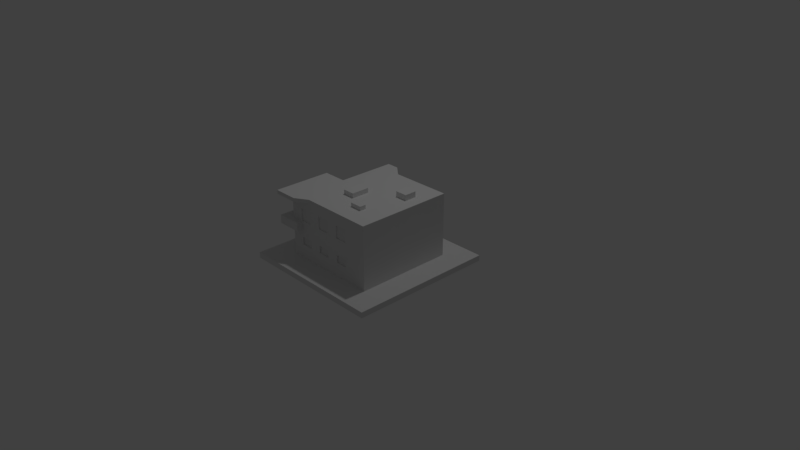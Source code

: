 # Source: OfficeTile.blend  (saved by Blender 2.79.0; exported with 4.5.12 LTS)
import bpy
from mathutils import Matrix  # noqa: F401  (used for matrix-valued properties, if any)

bpy.ops.wm.read_factory_settings(use_empty=True)
scene = bpy.context.scene
scene.name = 'Scene'

# ---- collections
col_collection_1 = bpy.data.collections.new('Collection 1'); scene.collection.children.link(col_collection_1)

# ---- world
world_world = bpy.data.worlds.new('World'); scene.world = world_world
world_world.color = (0.05088, 0.05088, 0.05088)
world_world.use_sun_shadow = False
world_world.sun_shadow_jitter_overblur = 0.0
world_world.cycles.sampling_method = 'MANUAL'

# ---- cameras
cam_camera = bpy.data.cameras.new('Camera')
cam_camera.clip_end = 100.0
cam_camera.lens = 35.0
cam_camera.sensor_width = 32.0
cam_camera.sensor_height = 18.0
cam_camera.ortho_scale = 7.314
cam_camera.dof.focus_distance = 0.0
cam_camera.dof.aperture_fstop = 128.0

# ---- lights
light_lamp = bpy.data.lights.new('Lamp', 'POINT')
light_lamp.transmission_factor = 0.0
light_lamp.cutoff_distance = 30.0
light_lamp.energy = 100.0
light_lamp.shadow_buffer_clip_start = 1.001
light_lamp.shadow_soft_size = 0.1
light_lamp.shadow_maximum_resolution = 0.006
light_lamp.use_absolute_resolution = True

# ---- meshes
me_cube = bpy.data.meshes.new('Cube')
me_cube.from_pydata([(1.0, 1.0, -0.0001996), (1.0, -1.0, -0.0001996), (-1.0, -1.0, -0.0001996), (-1.0, 1.0, -0.0001996), (1.0, 1.0, -0.07844), (1.0, -1.0, -0.07844), (-1.0, -1.0, -0.07844), (-1.0, 1.0, -0.07844), (1.0, 0.6667, -0.0001996), (1.0, 0.3333, -0.0001996), (1.0, -2.98e-08, -0.0001996), (1.0, -0.3333, -0.0001996), (1.0, -0.6667, -0.0001996), (-1.0, -0.6667, -0.0001996), (-1.0, -0.3333, -0.0001996), (-1.0, 2.98e-07, -0.0001996), (-1.0, 0.3333, -0.0001996), (-1.0, 0.6667, -0.0001996), (1.0, 0.6667, -0.07844), (1.0, 0.3333, -0.07844), (1.0, -5.364e-07, -0.07844), (1.0, -0.3333, -0.07844), (1.0, -0.6667, -0.07844), (-1.0, -0.6667, -0.07844), (-1.0, -0.3333, -0.07844), (-1.0, 1.788e-07, -0.07844), (-1.0, 0.3333, -0.07844), (-1.0, 0.6667, -0.07844), (0.6667, 1.0, -0.0001996), (0.3333, 1.0, -0.0001996), (1.788e-07, 1.0, -0.0001996), (-0.3333, 1.0, -0.0001996), (-0.6667, 1.0, -0.0001996), (0.6667, -1.0, -0.0001996), (0.3333, -1.0, -0.0001996), (-5.96e-08, -1.0, -0.0001996), (-0.3333, -1.0, -0.0001996), (-0.6667, -1.0, -0.0001996), (0.6667, 1.0, -0.07844), (0.3333, 1.0, -0.07844), (2.384e-07, 1.0, -0.07844), (-0.3333, 1.0, -0.07844), (-0.6667, 1.0, -0.07844), (0.6667, -1.0, -0.07844), (0.3333, -1.0, -0.07844), (-5.364e-07, -1.0, -0.07844), (-0.3333, -1.0, -0.07844), (-0.6667, -1.0, -0.07844), (-0.6667, 0.6667, -0.07844), (-0.3333, 0.6667, -0.07844), (1.192e-07, 0.6667, -0.07844), (0.3333, 0.6667, -0.07844), (0.6667, 0.6667, -0.07844), (-0.6667, 0.3333, -0.07844), (-0.3333, 0.3333, -0.07844), (2.98e-08, 0.3333, -0.07844), (0.3333, 0.3333, -0.07844), (0.6667, 0.3333, -0.07844), (-0.6667, 5.96e-08, -0.07844), (-0.3333, -5.96e-08, -0.07844), (-1.192e-07, -1.788e-07, -0.07844), (0.3333, -2.98e-07, -0.07844), (0.6667, -4.172e-07, -0.07844), (-0.6667, -0.3333, -0.07844), (-0.3333, -0.3333, -0.07844), (-2.98e-07, -0.3333, -0.07844), (0.3333, -0.3333, -0.07844), (0.6667, -0.3333, -0.07844), (-0.6667, -0.6667, -0.07844), (-0.3333, -0.6667, -0.07844), (-3.278e-07, -0.6667, -0.07844), (0.3333, -0.6667, -0.07844), (0.6667, -0.6667, -0.07844), (0.6667, 0.6667, -0.0001996), (0.3333, 0.6667, -0.0001996), (5.96e-08, 0.6667, -0.0001996), (-0.3333, 0.6667, -0.0001996), (-0.6667, 0.6667, -0.0001996), (0.6667, 0.3333, -0.0001996), (0.3333, 0.3333, -0.0001996), (2.98e-08, 0.3333, -0.0001996), (-0.6667, 0.6667, 0.4061), (-0.6667, 0.3333, -0.0001996), (0.6667, 2.484e-08, -0.0001996), (-0.6667, 0.3333, 0.4061), (-2.98e-08, -0.6667, 0.4061), (0.6667, -0.3333, 0.4061), (-0.6667, 2.434e-07, -0.0001996), (0.6667, -0.3333, -0.0001996), (-0.3333, -0.6667, 0.4061), (-0.6667, 2.434e-07, 0.4061), (-0.3333, 0.6667, 0.4061), (-0.6667, -0.3333, -0.0001996), (0.6667, -0.6667, -0.0001996), (0.3333, -0.6667, -0.0001996), (-2.98e-08, -0.6667, -0.0001996), (-0.3333, -0.6667, -0.0001996), (-0.6667, -0.6667, -0.0001996), (5.96e-08, 0.6667, 0.5218), (-0.3333, 0.6667, 0.5218), (-0.6667, 0.6667, 0.5218), (0.6667, 0.3333, 0.5218), (0.3333, 0.3333, 0.5218), (2.98e-08, 0.3333, 0.5218), (-0.6667, 0.3333, 0.5218), (0.6667, 2.484e-08, 0.5218), (0.6667, -0.1667, 0.8117), (-0.6667, 2.434e-07, 0.5218), (0.6667, -0.3333, 0.5218), (0.6667, 2.484e-08, 0.8117), (0.6667, 0.1667, 0.8117), (-0.2468, 0.6667, 0.8117), (-0.6667, -0.3333, 0.5218), (0.6667, -0.6667, 0.5218), (0.3333, -0.6667, 0.5218), (-2.98e-08, -0.6667, 0.5218), (-0.3333, -0.6667, 0.5218), (-0.6667, -0.6667, 0.5218), (-0.6667, -0.6667, 0.4061), (-0.6667, -0.3333, 0.4061), (0.6667, -0.6667, 0.4061), (0.3333, -0.6667, 0.4061), (0.3333, 0.3333, 0.4061), (0.6667, 0.3333, 0.4061), (0.6667, 2.484e-08, 0.4061), (5.96e-08, 0.6667, 0.4061), (2.98e-08, 0.3333, 0.4061), (-0.3333, 0.8181, 0.5218), (-0.3333, 0.8181, 0.4061), (-0.6667, 0.8181, 0.4061), (-0.6667, 0.8181, 0.5218), (0.6667, 0.1514, 0.4061), (0.6667, 0.1514, 0.5218), (2.98e-08, 0.4847, 0.4061), (2.98e-08, 0.4847, 0.5218), (5.96e-08, 0.8181, 0.5218), (0.6667, 0.4847, 0.5218), (0.3333, 0.4847, 0.5218), (-0.6667, 0.4847, 0.5218), (-0.6667, 0.4847, 0.4061), (0.3333, 0.4847, 0.4061), (0.6667, 0.4847, 0.4061), (5.96e-08, 0.8181, 0.4061), (-0.3794, 0.8181, 0.5218), (-0.3794, 0.8181, 0.4061), (-0.7589, 0.8181, 0.4061), (-0.7589, 0.8181, 0.5218), (0.7589, 0.1514, 0.4061), (0.7589, 0.1514, 0.5218), (2.774e-08, 0.4847, 0.4061), (2.774e-08, 0.4847, 0.5218), (6.167e-08, 0.8181, 0.5218), (0.7589, 0.4847, 0.5218), (0.3794, 0.4847, 0.5218), (-0.7589, 0.4847, 0.5218), (-0.7589, 0.4847, 0.4061), (0.3794, 0.4847, 0.4061), (0.7589, 0.4847, 0.4061), (6.167e-08, 0.8181, 0.4061), (-0.2468, 1.0, -0.0001996), (-0.2468, -1.0, -0.0001996), (-0.2468, 1.0, -0.07844), (-0.2468, -1.0, -0.07844), (-0.2468, 0.6667, -0.07844), (-0.2468, 0.3333, -0.07844), (-0.2468, -9.055e-08, -0.07844), (-0.2468, -0.3333, -0.07844), (-0.2468, -0.6667, -0.07844), (-0.2468, 0.6667, -0.0001996), (-0.2468, -0.6667, -0.0001996), (-0.2468, 0.6667, 0.5218), (-0.3333, 0.6667, 0.8117), (-0.6667, 2.434e-07, 0.8117), (-0.6667, -0.1667, 0.8117), (-0.2468, -0.6667, 0.5218), (-0.2468, -0.6667, 0.4061), (-0.2468, 0.6667, 0.4061), (-0.2468, 0.8181, 0.5218), (-0.2468, 0.8181, 0.4061), (-0.2809, 0.8181, 0.5218), (-0.2809, 0.8181, 0.4061), (0.6667, -0.3333, 0.1865), (-0.3333, -0.6667, 0.1865), (-0.3333, 0.6667, 0.1865), (-0.6667, 2.434e-07, 0.1865), (-0.6667, 0.3333, 0.1865), (-0.6667, -0.6667, 0.1865), (0.6667, -0.6667, 0.1865), (0.3333, 0.3333, 0.1865), (0.6667, 0.3333, 0.1865), (5.96e-08, 0.6667, 0.1865), (-2.98e-08, -0.6667, 0.1865), (-0.6667, 0.6667, 0.1865), (-0.6667, -0.3333, 0.1865), (0.3333, -0.6667, 0.1865), (0.6667, 2.484e-08, 0.1865), (2.98e-08, 0.3333, 0.1865), (-0.2468, 0.6667, 0.1865), (-0.2468, -0.6667, 0.1865), (-0.4183, 1.0, -0.0001996), (-0.4183, -1.0, -0.0001996), (-0.4183, 1.0, -0.07844), (-0.4183, -1.0, -0.07844), (-0.4183, 0.6667, -0.07844), (-0.4183, 0.3333, -0.07844), (-0.4183, -2.922e-08, -0.07844), (-0.4183, -0.3333, -0.07844), (-0.4183, -0.6667, -0.07844), (-0.4183, 0.6667, -0.0001996), (-0.4183, -0.6667, -0.0001996), (-0.4183, 0.6667, 0.5218), (0.3333, -0.6667, 0.8117), (0.6667, -0.6667, 0.8117), (-0.4183, 0.6667, 0.8117), (-0.4183, -0.6667, 0.5218), (-0.4183, 0.6667, 0.4061), (-0.4183, -0.6667, 0.4061), (-0.4183, 0.8181, 0.5218), (-0.4183, 0.8181, 0.4061), (-0.4761, 0.8181, 0.5218), (-0.4761, 0.8181, 0.4061), (-0.4183, -0.6667, 0.1865), (-0.4183, 0.6667, 0.1865), (-0.2468, 0.6421, -0.0001996), (-0.3333, 0.6421, -0.0001996), (-0.3333, 0.6421, 0.1865), (-0.2468, 0.6421, 0.1865), (-0.4183, 0.6421, -0.0001996), (-0.4183, 0.6421, 0.1865), (0.6667, -0.3333, 0.2963), (-0.3333, -0.6667, 0.2963), (-2.98e-08, -0.6667, 0.2963), (-0.6667, 0.6667, 0.2963), (-0.6667, -0.3333, 0.2963), (0.3333, -0.6667, 0.2963), (0.6667, 2.484e-08, 0.2963), (2.98e-08, 0.3333, 0.2963), (-0.2468, 0.6667, 0.2963), (-0.2468, -0.6667, 0.2963), (-0.3333, 0.6667, 0.2963), (-0.6667, 2.434e-07, 0.2963), (-0.6667, 0.3333, 0.2963), (-0.6667, -0.6667, 0.2963), (0.6667, -0.6667, 0.2963), (0.3333, 0.3333, 0.2963), (0.6667, 0.3333, 0.2963), (5.96e-08, 0.6667, 0.2963), (-0.4183, -0.6667, 0.2963), (-0.4183, 0.6667, 0.2963), (1.0, 0.1667, -0.0001996), (-1.0, 0.1667, -0.0001996), (1.0, 0.1667, -0.07844), (-1.0, 0.1667, -0.07844), (0.6667, 0.1667, -0.0001996), (-0.6667, 0.1667, -0.0001996), (0.6667, 0.1667, -0.07844), (0.3333, 0.1667, -0.07844), (-4.47e-08, 0.1667, -0.07844), (-0.3333, 0.1667, -0.07844), (-0.6667, 0.1667, -0.07844), (0.6667, 0.1667, 0.5218), (-0.6667, 0.6667, 0.8117), (0.6667, 0.3333, 0.8117), (-0.6667, 0.1667, 0.8117), (-0.6667, 0.1667, 0.5218), (0.6667, 0.1667, 0.4061), (-0.6667, 0.1667, 0.4061), (0.6667, 0.3181, 0.5218), (0.6667, 0.3181, 0.4061), (0.7589, 0.3181, 0.5218), (0.7589, 0.3181, 0.4061), (-2.98e-08, -0.6667, 0.8117), (-0.2468, 0.1667, -0.07844), (-0.6667, 0.1667, 0.1865), (0.6667, 0.1667, 0.1865), (0.3333, 0.3333, 0.8117), (-0.4183, 0.1667, -0.07844), (-0.6667, 0.1667, 0.2963), (0.6667, 0.1667, 0.2963), (1.0, -0.1667, -0.0001996), (-1.0, -0.1667, -0.0001996), (1.0, -0.1667, -0.07844), (-1.0, -0.1667, -0.07844), (0.6667, -0.1667, -0.0001996), (-0.6667, -0.1667, -0.0001996), (0.6667, -0.1667, -0.07844), (0.3333, -0.1667, -0.07844), (-2.086e-07, -0.1667, -0.07844), (-0.3333, -0.1667, -0.07844), (-0.6667, -0.1667, -0.07844), (0.6667, -0.1667, 0.5218), (0.6667, -0.5, 0.8117), (2.98e-08, 0.3333, 0.8117), (4.47e-08, 0.5, 0.8117), (-0.6667, -0.1667, 0.5218), (-0.6667, -0.1667, 0.4061), (0.6667, -0.1667, 0.4061), (-0.3333, -0.6667, 0.8117), (-0.2468, -0.1667, -0.07844), (0.6667, -0.1667, 0.1865), (-0.6667, -0.1667, 0.1865), (-0.2468, -0.6667, 0.8117), (-0.4183, -0.1667, -0.07844), (0.6667, -0.1667, 0.2963), (-0.6667, -0.1667, 0.2963), (1.0, -0.5, -0.0001996), (-1.0, -0.5, -0.0001996), (1.0, -0.5, -0.07844), (-1.0, -0.5, -0.07844), (0.6667, -0.5, -0.0001996), (-0.6667, -0.5, -0.0001996), (0.6667, -0.5, -0.07844), (0.3333, -0.5, -0.07844), (-3.129e-07, -0.5, -0.07844), (-0.3333, -0.5, -0.07844), (-0.6667, -0.5, -0.07844), (0.6667, -0.5, 0.5218), (-0.6667, -0.6667, 0.8117), (-0.4183, -0.6667, 0.8117), (0.6667, -0.3333, 0.8117), (-0.6667, -0.5, 0.5218), (-0.6667, -0.5, 0.4061), (0.6667, -0.5, 0.4061), (-0.6667, 0.5, 0.8117), (-0.2468, -0.5, -0.07844), (0.6667, -0.5, 0.1865), (-0.6667, -0.5, 0.1865), (-0.6667, 0.3333, 0.8117), (-0.4183, -0.5, -0.07844), (0.6667, -0.5, 0.2963), (-0.6667, -0.5, 0.2963), (1.0, 0.5, -0.0001996), (-1.0, 0.5, -0.0001996), (1.0, 0.5, -0.07844), (-1.0, 0.5, -0.07844), (0.6667, 0.5, -0.0001996), (0.3333, 0.5, -0.0001996), (4.47e-08, 0.5, -0.0001996), (-0.6667, 0.5, -0.0001996), (0.6667, 0.5, -0.07844), (0.3333, 0.5, -0.07844), (7.451e-08, 0.5, -0.07844), (-0.3333, 0.5, -0.07844), (-0.6667, 0.5, -0.07844), (4.47e-08, 0.5, 0.5218), (5.96e-08, 0.6667, 0.8117), (-0.6667, 0.5, 0.5218), (4.47e-08, 0.5, 0.4061), (-0.6667, 0.5, 0.4061), (-0.6667, 0.6514, 0.5218), (-0.6667, 0.6514, 0.4061), (-0.7589, 0.6514, 0.5218), (-0.7589, 0.6514, 0.4061), (-0.6667, -0.5, 0.8117), (-0.2468, 0.5, -0.07844), (-0.6667, 0.5, 0.1865), (4.47e-08, 0.5, 0.1865), (-0.6667, -0.3333, 0.8117), (-0.4183, 0.5, -0.07844), (-0.6667, 0.5, 0.2963), (4.47e-08, 0.5, 0.2963), (-0.6447, 2.434e-07, 0.2963), (-0.6447, 2.434e-07, 0.1865), (-0.6447, 0.3333, 0.2963), (-0.6447, 0.3333, 0.1865), (-0.6447, 0.1667, 0.1865), (-0.6447, 0.5, 0.1865), (-0.6447, -0.1667, 0.1865), (-0.6447, -0.3333, 0.1865), (-0.6447, -0.3333, 0.2963), (-0.6447, 0.1667, 0.2963), (-0.6447, 0.5, 0.2963), (-0.6447, -0.1667, 0.2963), (0.3333, 0.3768, 0.2963), (0.3333, 0.3768, 0.1865), (0.6667, 0.3768, 0.2963), (0.6667, 0.3768, 0.1865), (3.725e-08, 0.3768, 0.1865), (3.725e-08, 0.3768, 0.2963), (-0.2468, 0.6667, 0.8626), (-0.3333, 0.6667, 0.8626), (-0.4183, 0.6667, 0.8626), (-0.6667, 0.6667, 0.8626), (0.6667, 0.3333, 0.8626), (0.3333, 0.3333, 0.8626), (2.98e-08, 0.3333, 0.8626), (-0.2468, 0.3333, 0.8626), (-0.3333, 0.3333, 0.8626), (-0.4183, 0.3333, 0.8626), (-0.6667, 0.3333, 0.8626), (0.6667, 2.484e-08, 0.8626), (0.3333, 7.947e-08, 0.8626), (0.0, 1.341e-07, 0.8626), (-0.2468, 1.746e-07, 0.8626), (-0.3333, 1.887e-07, 0.8626), (-0.4183, 2.027e-07, 0.8626), (-0.6667, 2.434e-07, 0.8626), (0.6667, -0.3333, 0.8626), (0.3333, -0.3333, 0.8626), (0.0, -0.3333, 0.8626), (-0.2468, -0.3333, 0.8626), (-0.3333, -0.3333, 0.8626), (-0.4183, -0.3333, 0.8626), (-0.6667, -0.3333, 0.8626), (0.6667, -0.6667, 0.8626), (0.3333, -0.6667, 0.8626), (-2.98e-08, -0.6667, 0.8626), (-0.2468, -0.6667, 0.8626), (-0.3333, -0.6667, 0.8626), (-0.4183, -0.6667, 0.8626), (-0.6667, -0.6667, 0.8626), (0.6667, -0.5, 0.8626), (0.3333, -0.5, 0.8626), (-1.49e-08, -0.5, 0.8626), (-0.3333, -0.5, 0.8626), (-0.6667, -0.5, 0.8626), (0.6667, -0.1667, 0.8626), (0.3333, -0.1667, 0.8626), (0.0, -0.1667, 0.8626), (-0.3333, -0.1667, 0.8626), (-0.6667, -0.1667, 0.8626), (0.6667, 0.1667, 0.8626), (0.3333, 0.1667, 0.8626), (1.49e-08, 0.1667, 0.8626), (-0.3333, 0.1667, 0.8626), (-0.6667, 0.1667, 0.8626), (4.47e-08, 0.5, 0.8626), (5.96e-08, 0.6667, 0.8626), (-0.3333, 0.5, 0.8626), (-0.6667, 0.5, 0.8626), (-0.2468, 0.5, 0.8626), (-0.2468, 0.1667, 0.8626), (-0.2468, -0.1667, 0.8626), (-0.2468, -0.5, 0.8626), (-0.4183, 0.5, 0.8626), (-0.4183, 0.1667, 0.8626), (-0.4183, -0.1667, 0.8626), (-0.4183, -0.5, 0.8626), (-0.3755, 0.8403, 0.8117), (-0.4766, 0.8403, 0.8117), (0.4177, 0.507, 0.8117), (0.02106, 0.507, 0.8117), (0.02106, 0.6736, 0.8117), (0.8143, 0.507, 0.8117), (0.8143, 0.3403, 0.8117), (-0.7721, 0.8403, 0.8117), (-0.2726, 0.8403, 0.8117), (0.8143, 0.3403, 0.8626), (-0.3755, 0.8403, 0.8626), (-0.7721, 0.8403, 0.8626), (0.8143, 0.507, 0.8626), (0.4177, 0.507, 0.8626), (0.02106, 0.6736, 0.8626), (-0.7721, 0.507, 0.8626), (-0.7721, 0.507, 0.8117), (0.02106, 0.8403, 0.8117), (0.02106, 0.8403, 0.8626), (-0.7721, 0.6736, 0.8117), (-0.7721, 0.6736, 0.8626), (0.02106, 0.507, 0.8626), (-0.4766, 0.8403, 0.8626), (-0.2726, 0.8403, 0.8626), (0.6667, -0.1667, 0.6934), (-0.2468, 0.6667, 0.6934), (-0.6667, 2.434e-07, 0.6934), (0.3333, -0.6667, 0.6934), (-0.4183, 0.6667, 0.6934), (-0.6667, 0.1667, 0.6934), (-2.98e-08, -0.6667, 0.6934), (2.98e-08, 0.3333, 0.6934), (-0.3333, -0.6667, 0.6934), (-0.6667, -0.6667, 0.6934), (0.6667, -0.3333, 0.6934), (-0.6667, 0.5, 0.6934), (5.96e-08, 0.6667, 0.6934), (-0.6667, -0.5, 0.6934), (-0.6667, -0.3333, 0.6934), (-0.6667, 0.3333, 0.6934), (-0.4183, -0.6667, 0.6934), (-0.2468, -0.6667, 0.6934), (4.47e-08, 0.5, 0.6934), (0.6667, -0.5, 0.6934), (0.3333, 0.3333, 0.6934), (0.6667, 0.3333, 0.6934), (-0.6667, 0.6667, 0.6934), (0.6667, -0.6667, 0.6934), (-0.6667, -0.1667, 0.6934), (-0.3333, 0.6667, 0.6934), (0.6667, 0.1667, 0.6934), (0.6667, 2.484e-08, 0.6934), (-0.6513, 2.434e-07, 0.5218), (-0.6513, 0.1667, 0.5218), (-0.6513, -0.3333, 0.6934), (-0.6513, -0.3333, 0.5218), (-0.6513, -0.1667, 0.5218), (-0.6513, 0.3333, 0.6934), (-0.6513, 0.3333, 0.5218), (-0.6513, -0.1667, 0.6934), (-0.6513, 0.5, 0.5218), (-0.6513, 2.434e-07, 0.6934), (-0.6513, 0.1667, 0.6934), (-0.6513, 0.5, 0.6934), (-0.6667, -0.3333, 0.5691), (-0.6667, 0.3333, 0.5691), (-0.4183, -0.6667, 0.5691), (-0.2468, -0.6667, 0.5691), (4.47e-08, 0.5, 0.5691), (0.6667, -0.5, 0.5691), (0.3333, 0.3333, 0.5691), (0.6667, 0.3333, 0.5691), (-0.6667, 0.6667, 0.5691), (0.6667, -0.6667, 0.5691), (-0.6667, -0.1667, 0.5691), (-0.3333, 0.6667, 0.5691), (0.6667, 0.1667, 0.5691), (0.6667, 2.484e-08, 0.5691), (0.6667, -0.1667, 0.5691), (-0.2468, 0.6667, 0.5691), (-0.6667, 2.434e-07, 0.5691), (0.3333, -0.6667, 0.5691), (-0.4183, 0.6667, 0.5691), (-0.6667, 0.1667, 0.5691), (-2.98e-08, -0.6667, 0.5691), (2.98e-08, 0.3333, 0.5691), (-0.3333, -0.6667, 0.5691), (-0.6667, -0.6667, 0.5691), (0.6667, -0.3333, 0.5691), (-0.6667, 0.5, 0.5691), (5.96e-08, 0.6667, 0.5691), (-0.6667, -0.5, 0.5691), (-0.6513, -0.3333, 0.5691), (-0.6513, 0.3333, 0.5691), (-0.6513, -0.1667, 0.5691), (-0.6513, 2.434e-07, 0.5691), (-0.6513, 0.1667, 0.5691), (-0.6513, 0.5, 0.5691), (-0.2468, 0.6398, 0.5691), (-0.2468, 0.6398, 0.6934), (-0.4183, 0.6398, 0.5691), (-0.4183, 0.6398, 0.6934), (-0.3333, 0.6398, 0.6934), (-0.3333, 0.6398, 0.5691), (0.5, 1.0, -0.0001996), (0.5, -1.0, -0.0001996), (0.5, 1.0, -0.07844), (0.5, -1.0, -0.07844), (0.5, 0.6667, -0.07844), (0.5, 0.3333, -0.07844), (0.5, -3.576e-07, -0.07844), (0.5, -0.3333, -0.07844), (0.5, -0.6667, -0.07844), (0.5, 0.6667, -0.0001996), (0.5, 0.3333, -0.0001996), (0.5, -0.6667, -0.0001996), (0.5, 0.3333, 0.5218), (0.5, 0.3333, 0.8117), (0.5, -0.6667, 0.5218), (0.5, -0.6667, 0.8117), (0.5, 0.3333, 0.4061), (0.5, -0.6667, 0.4061), (0.5, 0.4847, 0.5218), (0.5, 0.4847, 0.4061), (0.5691, 0.4847, 0.5218), (0.5691, 0.4847, 0.4061), (0.5, -0.6667, 0.1865), (0.5, 0.3333, 0.1865), (0.5, -0.6667, 0.2963), (0.5, 0.3333, 0.2963), (0.5, 0.1667, -0.07844), (0.5, -0.1667, -0.07844), (0.5, -0.5, -0.07844), (0.5, 0.5, -0.07844), (0.5, 0.5, -0.0001996), (0.5, 0.3768, 0.1865), (0.5, 0.3768, 0.2963), (0.5, 0.3333, 0.8626), (0.5, 5.215e-08, 0.8626), (0.5, -0.3333, 0.8626), (0.5, -0.6667, 0.8626), (0.5, 0.1667, 0.8626), (0.5, -0.1667, 0.8626), (0.5, -0.5, 0.8626), (0.616, 0.507, 0.8117), (0.616, 0.507, 0.8626), (0.5, -0.6667, 0.6934), (0.5, 0.3333, 0.6934), (0.5, 0.3333, 0.5691), (0.5, -0.6667, 0.5691), (0.1667, 1.0, -0.0001996), (0.1667, -1.0, -0.0001996), (0.1667, 1.0, -0.07844), (0.1667, -1.0, -0.07844), (0.1667, 0.6667, -0.07844), (0.1667, 0.3333, -0.07844), (0.1667, -2.384e-07, -0.07844), (0.1667, -0.3333, -0.07844), (0.1667, -0.6667, -0.07844), (0.1667, 0.6667, -0.0001996), (0.1667, 0.3333, -0.0001996), (0.1667, -0.6667, -0.0001996), (0.1667, 0.3333, 0.5218), (0.1667, 0.3333, 0.8117), (0.1667, -0.6667, 0.8117), (0.1667, -0.6667, 0.5218), (0.1667, 0.3333, 0.4061), (0.1667, -0.6667, 0.4061), (0.1667, 0.4847, 0.5218), (0.1667, 0.4847, 0.4061), (0.1897, 0.4847, 0.5218), (0.1897, 0.4847, 0.4061), (0.1667, -0.6667, 0.1865), (0.1667, 0.3333, 0.1865), (0.1667, -0.6667, 0.2963), (0.1667, 0.3333, 0.2963), (0.1667, 0.1667, -0.07844), (0.1667, -0.1667, -0.07844), (0.1667, -0.5, -0.07844), (0.1667, 0.5, -0.07844), (0.1667, 0.5, -0.0001996), (0.1667, 0.3768, 0.1865), (0.1667, 0.3768, 0.2963), (0.1667, 0.3333, 0.8626), (0.1667, 1.068e-07, 0.8626), (0.1667, -0.3333, 0.8626), (0.1667, -0.6667, 0.8626), (0.1667, 0.1667, 0.8626), (0.1667, -0.1667, 0.8626), (0.1667, -0.5, 0.8626), (0.2194, 0.507, 0.8117), (0.2194, 0.507, 0.8626), (0.1667, -0.6667, 0.6934), (0.1667, 0.3333, 0.6934), (0.1667, 0.3333, 0.5691), (0.1667, -0.6667, 0.5691), (0.5, 0.2899, 0.6934), (0.3333, 0.2899, 0.6934), (0.3333, 0.2899, 0.5691), (0.5, 0.2899, 0.5691), (0.1667, 0.2899, 0.6934), (0.1667, 0.2899, 0.5691), (0.0, 1.341e-07, 0.9266), (-0.2468, 1.746e-07, 0.9266), (1.49e-08, 0.1667, 0.9266), (-0.2468, 0.1667, 0.9266), (0.3333, -0.5, 0.9403), (0.3333, -0.3333, 0.9403), (0.1667, -0.3333, 0.9403), (0.1667, -0.5, 0.9403), (-0.3333, -0.3333, 0.9174), (-0.4183, -0.3333, 0.9174), (-0.3333, -0.1667, 0.9174), (-0.4183, -0.1667, 0.9174)], [], [(97, 37, 2, 13), (68, 23, 6, 47), (12, 22, 5, 1), (37, 47, 6, 2), (17, 27, 7, 3), (42, 32, 3, 7), (2, 6, 23, 13), (306, 308, 24, 14), (280, 282, 25, 15), (250, 252, 26, 16), (332, 334, 27, 17), (0, 4, 18, 8), (331, 333, 19, 9), (249, 251, 20, 10), (279, 281, 21, 11), (305, 307, 22, 12), (42, 7, 27, 48), (343, 334, 26, 53), (259, 252, 25, 58), (289, 282, 24, 63), (315, 308, 23, 68), (32, 77, 17, 3), (338, 82, 16, 332), (254, 87, 15, 250), (284, 92, 14, 280), (310, 97, 13, 306), (305, 12, 93, 309), (558, 123, 141, 561), (322, 120, 113, 316), (266, 84, 104, 264), (216, 118, 117, 214), (279, 11, 88, 283), (175, 89, 116, 174), (296, 86, 108, 290), (605, 85, 115, 603), (104, 84, 139, 138), (249, 10, 83, 253), (170, 99, 127, 177), (321, 119, 112, 320), (559, 121, 114, 556), (103, 126, 133, 134), (331, 9, 78, 335), (572, 552, 79, 336), (618, 598, 80, 337), (265, 124, 131, 268), (347, 126, 103, 344), (0, 8, 73, 28), (542, 551, 74, 29), (588, 597, 75, 30), (159, 168, 76, 31), (199, 208, 77, 32), (307, 311, 72, 22), (570, 312, 71, 550), (616, 313, 70, 596), (324, 314, 69, 167), (328, 315, 68, 207), (281, 285, 67, 21), (569, 286, 66, 549), (615, 287, 65, 595), (298, 288, 64, 166), (302, 289, 63, 206), (251, 255, 62, 20), (568, 256, 61, 548), (614, 257, 60, 594), (272, 258, 59, 165), (276, 259, 58, 205), (333, 339, 57, 19), (571, 340, 56, 547), (617, 341, 55, 593), (354, 342, 54, 164), (358, 343, 53, 204), (4, 38, 52, 18), (544, 39, 51, 546), (590, 40, 50, 592), (161, 41, 49, 163), (201, 42, 48, 203), (4, 0, 28, 38), (544, 542, 29, 39), (590, 588, 30, 40), (161, 159, 31, 41), (201, 199, 32, 42), (1, 5, 43, 33), (543, 545, 44, 34), (589, 591, 45, 35), (160, 162, 46, 36), (200, 202, 47, 37), (22, 72, 43, 5), (550, 71, 44, 545), (596, 70, 45, 591), (167, 69, 46, 162), (207, 68, 47, 202), (12, 1, 33, 93), (553, 543, 34, 94), (599, 589, 35, 95), (169, 160, 36, 96), (209, 200, 37, 97), (462, 472, 319, 106), (478, 471, 317, 318), (631, 482, 275, 601), (479, 470, 297, 301), (480, 469, 292, 293), (481, 485, 212, 291), (585, 483, 262, 555), (630, 468, 271, 602), (464, 467, 263, 172), (483, 488, 110, 262), (484, 466, 213, 261), (584, 465, 211, 557), (486, 464, 172, 173), (487, 463, 111, 171), (260, 101, 136, 267), (295, 90, 107, 294), (304, 240, 90, 295), (248, 239, 91, 215), (360, 236, 126, 347), (278, 235, 124, 265), (567, 245, 123, 558), (566, 234, 121, 559), (330, 233, 119, 321), (359, 232, 81, 348), (613, 244, 122, 604), (612, 231, 85, 605), (303, 229, 86, 296), (238, 230, 89, 175), (247, 242, 118, 216), (277, 241, 84, 266), (329, 243, 120, 322), (237, 246, 125, 176), (134, 133, 149, 150), (138, 139, 155, 154), (350, 129, 145, 352), (131, 132, 148, 147), (349, 138, 154, 351), (561, 141, 157, 563), (210, 100, 130, 217), (124, 105, 132, 131), (125, 98, 135, 142), (554, 102, 137, 560), (600, 103, 134, 606), (348, 81, 129, 350), (176, 125, 142, 178), (604, 122, 140, 607), (215, 91, 128, 218), (346, 104, 138, 349), (180, 158, 151, 179), (609, 156, 153, 608), (352, 145, 146, 351), (563, 157, 152, 562), (270, 147, 148, 269), (220, 144, 143, 219), (607, 140, 156, 609), (177, 127, 143, 179), (178, 142, 158, 180), (217, 130, 146, 219), (142, 135, 151, 158), (560, 137, 153, 562), (218, 128, 144, 220), (606, 134, 150, 608), (268, 131, 147, 270), (267, 136, 152, 269), (128, 178, 180, 144), (135, 177, 179, 151), (144, 180, 179, 143), (91, 176, 178, 128), (239, 237, 176, 91), (231, 238, 175, 85), (488, 489, 109, 110), (489, 462, 106, 109), (271, 301, 407, 406), (353, 357, 403, 415), (95, 35, 160, 169), (70, 167, 162, 45), (35, 45, 162, 160), (40, 30, 159, 161), (40, 161, 163, 50), (341, 354, 164, 55), (257, 272, 165, 60), (287, 298, 166, 65), (313, 324, 167, 70), (30, 75, 168, 159), (98, 170, 177, 135), (85, 175, 174, 115), (95, 169, 198, 191), (168, 197, 226, 223), (168, 75, 190, 197), (309, 93, 187, 325), (254, 82, 185, 273), (209, 97, 186, 221), (169, 96, 182, 198), (283, 88, 181, 299), (599, 95, 191, 610), (598, 79, 188, 611), (338, 77, 192, 355), (310, 92, 193, 326), (553, 94, 194, 564), (552, 78, 189, 565), (253, 83, 195, 274), (337, 80, 196, 356), (222, 208, 227, 228), (284, 87, 184, 300), (77, 208, 222, 192), (96, 209, 221, 182), (129, 218, 220, 145), (127, 217, 219, 143), (145, 220, 219, 146), (81, 215, 218, 129), (99, 210, 217, 127), (230, 247, 216, 89), (232, 248, 215, 81), (297, 318, 409, 408), (323, 261, 445, 457), (357, 173, 420, 403), (385, 426, 452, 459), (96, 36, 200, 209), (69, 207, 202, 46), (36, 46, 202, 200), (41, 31, 199, 201), (41, 201, 203, 49), (342, 358, 204, 54), (258, 276, 205, 59), (288, 302, 206, 64), (314, 328, 207, 69), (31, 76, 208, 199), (89, 216, 214, 116), (224, 223, 226, 225), (227, 224, 225, 228), (208, 76, 224, 227), (197, 183, 225, 226), (183, 222, 228, 225), (76, 168, 223, 224), (192, 222, 248, 232), (182, 221, 247, 230), (191, 198, 238, 231), (183, 197, 237, 239), (197, 190, 246, 237), (325, 187, 243, 329), (273, 185, 241, 277), (221, 186, 242, 247), (198, 182, 230, 238), (299, 181, 229, 303), (610, 191, 231, 612), (567, 244, 373, 574), (355, 192, 232, 359), (326, 193, 233, 330), (564, 194, 234, 566), (611, 188, 374, 619), (274, 195, 235, 278), (356, 196, 236, 360), (222, 183, 239, 248), (300, 184, 240, 304), (189, 274, 278, 245), (184, 273, 365, 362), (54, 204, 276, 258), (317, 353, 415, 410), (78, 253, 274, 189), (87, 254, 273, 184), (55, 164, 272, 257), (263, 327, 389, 425), (132, 267, 269, 148), (141, 268, 270, 157), (157, 270, 269, 152), (240, 277, 266, 90), (245, 278, 265, 123), (105, 260, 267, 132), (426, 427, 456, 452), (621, 385, 459, 629), (319, 291, 411, 397), (601, 275, 440, 628), (204, 53, 259, 276), (164, 54, 258, 272), (593, 55, 257, 614), (547, 56, 256, 568), (19, 57, 255, 251), (123, 265, 268, 141), (9, 249, 253, 78), (90, 266, 264, 107), (82, 254, 250, 16), (53, 26, 252, 259), (9, 19, 251, 249), (15, 25, 252, 250), (233, 193, 368, 369), (195, 299, 303, 235), (59, 205, 302, 288), (106, 319, 397, 416), (92, 284, 300, 193), (83, 283, 299, 195), (60, 165, 298, 287), (318, 317, 410, 409), (235, 303, 296, 124), (233, 304, 295, 119), (119, 295, 294, 112), (345, 293, 442, 455), (301, 297, 408, 407), (575, 384, 451, 583), (291, 212, 404, 411), (205, 58, 289, 302), (165, 59, 288, 298), (594, 60, 287, 615), (548, 61, 286, 569), (20, 62, 285, 281), (124, 296, 290, 105), (10, 279, 283, 83), (87, 284, 280, 15), (58, 25, 282, 289), (10, 20, 281, 279), (14, 24, 282, 280), (186, 326, 330, 242), (181, 325, 329, 229), (64, 206, 328, 314), (110, 421, 447, 444), (97, 310, 326, 186), (88, 309, 325, 181), (65, 166, 324, 313), (602, 271, 406, 624), (229, 329, 322, 86), (242, 330, 321, 118), (172, 263, 425, 396), (381, 382, 449, 460), (261, 213, 439, 445), (557, 211, 405, 578), (206, 63, 315, 328), (166, 64, 314, 324), (595, 65, 313, 616), (549, 66, 312, 570), (21, 67, 311, 307), (118, 321, 320, 117), (86, 322, 316, 108), (11, 305, 309, 88), (92, 310, 306, 14), (63, 24, 308, 315), (11, 21, 307, 305), (13, 23, 308, 306), (190, 356, 360, 246), (355, 359, 371, 366), (49, 203, 358, 342), (173, 172, 396, 420), (75, 337, 356, 190), (82, 338, 355, 185), (50, 163, 354, 341), (380, 381, 460, 448), (155, 352, 351, 154), (100, 346, 349, 130), (84, 348, 350, 139), (130, 349, 351, 146), (139, 350, 352, 155), (241, 359, 348, 84), (246, 360, 347, 125), (110, 109, 390, 421), (109, 106, 416, 390), (203, 48, 343, 358), (163, 49, 342, 354), (592, 50, 341, 617), (546, 51, 340, 571), (18, 52, 339, 333), (125, 347, 344, 98), (597, 618, 337, 75), (551, 572, 336, 74), (8, 331, 335, 73), (77, 338, 332, 17), (48, 27, 334, 343), (8, 18, 333, 331), (16, 26, 334, 332), (362, 365, 370, 361), (368, 367, 372, 369), (364, 366, 371, 363), (359, 241, 363, 371), (304, 233, 369, 372), (277, 240, 361, 370), (240, 184, 362, 361), (273, 277, 370, 365), (241, 185, 364, 363), (185, 355, 366, 364), (300, 304, 372, 367), (193, 300, 367, 368), (619, 374, 373, 620), (573, 376, 375, 574), (189, 245, 375, 376), (613, 236, 378, 620), (236, 196, 377, 378), (565, 189, 376, 573), (581, 578, 405, 412), (627, 624, 406, 413), (433, 407, 408, 414), (437, 409, 410, 415), (580, 577, 398, 417), (626, 623, 399, 418), (432, 400, 401, 419), (436, 402, 403, 420), (579, 576, 391, 422), (625, 622, 392, 423), (431, 393, 394, 424), (435, 395, 396, 425), (430, 386, 387, 428), (434, 388, 389, 429), (426, 385, 386, 430), (392, 393, 641, 640), (418, 399, 400, 432), (413, 406, 407, 433), (428, 387, 388, 434), (424, 394, 395, 435), (436, 419, 650, 651), (414, 408, 409, 437), (387, 424, 435, 388), (385, 423, 431, 386), (388, 435, 425, 389), (386, 431, 424, 387), (621, 625, 423, 385), (575, 579, 422, 384), (394, 419, 436, 395), (392, 418, 432, 393), (395, 436, 420, 396), (393, 432, 419, 394), (622, 626, 418, 392), (576, 580, 417, 391), (401, 414, 437, 402), (399, 413, 433, 400), (402, 437, 415, 403), (400, 433, 414, 401), (623, 627, 413, 399), (577, 581, 412, 398), (380, 428, 434, 381), (427, 426, 430, 379), (381, 434, 429, 382), (379, 430, 428, 380), (466, 487, 171, 213), (472, 481, 291, 319), (477, 473, 323, 327), (463, 474, 345, 111), (467, 477, 327, 263), (471, 475, 353, 317), (474, 480, 293, 345), (476, 486, 173, 357), (473, 484, 261, 323), (470, 478, 318, 297), (475, 476, 357, 353), (468, 479, 301, 271), (457, 445, 449, 458), (455, 442, 452, 456), (446, 455, 456, 461), (454, 457, 458, 453), (439, 438, 448, 460), (628, 440, 451, 629), (442, 441, 459, 452), (582, 443, 450, 583), (443, 444, 447, 450), (445, 439, 460, 449), (438, 446, 461, 448), (293, 292, 441, 442), (382, 429, 458, 449), (171, 111, 446, 438), (327, 323, 457, 454), (421, 383, 450, 447), (429, 389, 453, 458), (427, 379, 461, 456), (555, 262, 443, 582), (111, 345, 455, 446), (213, 171, 438, 439), (262, 110, 444, 443), (389, 327, 454, 453), (379, 380, 448, 461), (522, 505, 479, 468), (529, 502, 476, 475), (524, 504, 478, 470), (527, 510, 484, 473), (473, 477, 495, 501), (528, 506, 480, 474), (525, 529, 475, 471), (521, 503, 477, 467), (517, 528, 474, 463), (512, 486, 497, 532), (526, 507, 481, 472), (466, 520, 538, 539), (515, 516, 462, 489), (514, 515, 489, 488), (487, 466, 539, 540), (512, 518, 464, 486), (587, 519, 465, 584), (510, 520, 466, 484), (509, 514, 488, 483), (467, 464, 499, 500), (633, 522, 468, 630), (586, 509, 483, 585), (507, 511, 485, 481), (506, 523, 469, 480), (505, 524, 470, 479), (586, 585, 634, 637), (504, 525, 471, 478), (516, 526, 472, 462), (530, 532, 497, 492), (531, 535, 501, 495), (533, 534, 500, 499), (107, 264, 491, 490), (502, 112, 493, 530), (104, 346, 498, 496), (527, 473, 501, 535), (486, 476, 492, 497), (521, 467, 500, 534), (112, 294, 494, 493), (503, 104, 496, 531), (518, 107, 490, 533), (464, 518, 533, 499), (477, 503, 531, 495), (264, 521, 534, 491), (346, 527, 535, 498), (476, 502, 530, 492), (490, 491, 534, 533), (496, 498, 535, 531), (493, 494, 532, 530), (290, 108, 526, 516), (214, 117, 525, 504), (600, 102, 508, 632), (174, 116, 524, 505), (344, 103, 523, 506), (316, 113, 511, 507), (554, 101, 509, 586), (603, 115, 522, 633), (101, 260, 514, 509), (100, 210, 520, 510), (556, 114, 519, 587), (294, 107, 518, 512), (99, 170, 517, 513), (260, 105, 515, 514), (105, 290, 516, 515), (210, 99, 513, 520), (108, 316, 507, 526), (294, 512, 532, 494), (170, 98, 528, 517), (264, 104, 503, 521), (117, 320, 529, 525), (98, 344, 506, 528), (346, 100, 510, 527), (116, 214, 504, 524), (320, 112, 502, 529), (115, 174, 505, 522), (538, 541, 540, 539), (541, 536, 537, 540), (513, 517, 536, 541), (463, 487, 540, 537), (520, 513, 541, 538), (517, 463, 537, 536), (113, 556, 587, 511), (102, 554, 586, 508), (632, 508, 636, 639), (511, 587, 584, 485), (275, 555, 582, 440), (440, 582, 583, 451), (397, 411, 581, 577), (390, 416, 580, 576), (383, 421, 579, 575), (421, 390, 576, 579), (416, 397, 577, 580), (411, 404, 578, 581), (188, 565, 573, 374), (374, 573, 574, 373), (73, 335, 572, 551), (52, 546, 571, 339), (67, 549, 570, 311), (212, 557, 578, 404), (62, 548, 569, 285), (383, 575, 583, 450), (57, 547, 568, 255), (187, 564, 566, 243), (245, 567, 574, 375), (79, 552, 565, 188), (93, 553, 564, 187), (136, 560, 562, 152), (156, 563, 562, 153), (101, 554, 560, 136), (140, 561, 563, 156), (243, 566, 559, 120), (244, 567, 558, 122), (485, 584, 557, 212), (482, 585, 555, 275), (93, 33, 543, 553), (72, 550, 545, 43), (33, 43, 545, 543), (38, 28, 542, 544), (38, 544, 546, 52), (339, 571, 547, 57), (255, 568, 548, 62), (285, 569, 549, 67), (311, 570, 550, 72), (28, 73, 551, 542), (335, 78, 552, 572), (120, 559, 556, 113), (122, 558, 561, 140), (114, 603, 633, 519), (103, 600, 632, 523), (523, 632, 631, 469), (519, 633, 630, 465), (441, 628, 629, 459), (627, 623, 646, 647), (391, 417, 626, 622), (384, 422, 625, 621), (422, 391, 622, 625), (417, 398, 623, 626), (412, 405, 624, 627), (244, 613, 620, 373), (377, 619, 620, 378), (74, 336, 618, 597), (51, 592, 617, 340), (66, 595, 616, 312), (211, 602, 624, 405), (61, 594, 615, 286), (56, 593, 614, 256), (292, 601, 628, 441), (384, 621, 629, 451), (196, 611, 619, 377), (194, 610, 612, 234), (80, 598, 611, 196), (94, 599, 610, 194), (137, 606, 608, 153), (133, 607, 609, 149), (149, 609, 608, 150), (126, 604, 607, 133), (102, 600, 606, 137), (234, 612, 605, 121), (236, 613, 604, 126), (465, 630, 602, 211), (469, 631, 601, 292), (94, 34, 589, 599), (71, 596, 591, 44), (34, 44, 591, 589), (39, 29, 588, 590), (39, 590, 592, 51), (340, 617, 593, 56), (256, 614, 594, 61), (286, 615, 595, 66), (312, 616, 596, 71), (29, 74, 597, 588), (336, 79, 598, 618), (121, 605, 603, 114), (639, 636, 635, 638), (636, 637, 634, 635), (482, 631, 638, 635), (508, 586, 637, 636), (585, 482, 635, 634), (631, 632, 639, 638), (642, 640, 641, 643), (423, 392, 640, 642), (393, 431, 643, 641), (431, 423, 642, 643), (645, 644, 647, 646), (398, 412, 644, 645), (412, 627, 647, 644), (623, 398, 645, 646), (650, 648, 649, 651), (401, 402, 649, 648), (419, 401, 648, 650), (402, 436, 651, 649)])
_uv = me_cube.uv_layers.new(name='UVMap')
_uv.uv.foreach_set('vector', [0.1667, 0.1667, 0.0001, 0.1667, 9.998e-05, 9.998e-05, 0.1667, 0.0001, 0.0, 0.0, 0.0, 0.0, 0.0, 0.0, 0.0, 0.0, 0.0, 0.0, 0.0, 0.0, 0.0, 0.0, 0.0, 0.0, 0.0, 0.0, 0.0, 0.0, 0.0, 0.0, 0.0, 0.0, 0.0, 0.0, 0.0, 0.0, 0.0, 0.0, 0.0, 0.0, 0.0, 0.0, 0.0, 0.0, 0.0, 0.0, 0.0, 0.0, 0.0, 0.0, 0.0, 0.0, 0.0, 0.0, 0.0, 0.0, 0.0, 0.0, 0.0, 0.0, 0.0, 0.0, 0.0, 0.0, 0.0, 0.0, 0.0, 0.0, 0.0, 0.0, 0.0, 0.0, 0.0, 0.0, 0.0, 0.0, 0.0, 0.0, 0.0, 0.0, 0.0, 0.0, 0.0, 0.0, 0.0, 0.0, 0.0, 0.0, 0.0, 0.0, 0.0, 0.0, 0.0, 0.0, 0.0, 0.0, 0.0, 0.0, 0.0, 0.0, 0.0, 0.0, 0.0, 0.0, 0.0, 0.0, 0.0, 0.0, 0.0, 0.0, 0.0, 0.0, 0.0, 0.0, 0.0, 0.0, 0.0, 0.0, 0.0, 0.0, 0.0, 0.0, 0.0, 0.0, 0.0, 0.0, 0.0, 0.0, 0.0, 0.0, 0.0, 0.0, 0.0, 0.0, 0.0, 0.0, 0.0, 0.0, 0.0, 0.0, 0.0, 0.0, 0.0, 0.0, 0.0, 0.0, 0.0, 0.0, 0.0, 0.0, 0.0, 0.0, 0.0, 0.0, 0.0, 0.0, 0.0, 0.0, 0.0, 0.0, 0.0, 0.0, 0.0, 0.0, 0.0, 0.0, 0.0, 0.0, 0.9999, 0.1667, 0.8333, 0.1667, 0.8333, 0.0001001, 0.9999, 0.0001001, 0.75, 0.1667, 0.6666, 0.1667, 0.6666, 0.0001001, 0.75, 0.0001001, 0.5833, 0.1667, 0.5, 0.1667, 0.5, 0.0001001, 0.5833, 0.0001001, 0.4167, 0.1667, 0.3334, 0.1667, 0.3334, 0.0001, 0.4167, 0.0001, 0.2501, 0.1667, 0.1667, 0.1667, 0.1667, 0.0001, 0.2501, 0.0001, 0.2501, 0.9999, 0.1667, 0.9999, 0.1667, 0.8333, 0.2501, 0.8333, 0.6666, 0.7499, 0.6666, 0.8333, 0.6666, 0.8333, 0.6666, 0.7499, 0.2501, 0.8333, 0.1667, 0.8333, 0.1667, 0.8333, 0.2501, 0.8333, 0.5833, 0.1667, 0.6666, 0.1667, 0.6666, 0.1667, 0.5833, 0.1667, 0.1667, 0.25, 0.1667, 0.1667, 0.1667, 0.1667, 0.1667, 0.25, 0.4167, 0.9999, 0.3334, 0.9999, 0.3334, 0.8333, 0.4167, 0.8333, 0.1667, 0.4167, 0.1667, 0.3334, 0.1667, 0.3334, 0.1667, 0.4167, 0.4167, 0.8333, 0.3334, 0.8333, 0.3334, 0.8333, 0.4167, 0.8333, 0.1667, 0.5833, 0.1667, 0.5, 0.1667, 0.5, 0.1667, 0.5833, 0.6666, 0.1667, 0.6666, 0.1667, 0.6666, 0.1667, 0.6666, 0.1667, 0.5833, 0.9999, 0.5, 0.9999, 0.5, 0.8333, 0.5833, 0.8333, 0.8333, 0.4167, 0.8333, 0.3334, 0.8333, 0.3334, 0.8333, 0.4167, 0.2501, 0.1667, 0.3334, 0.1667, 0.3334, 0.1667, 0.2501, 0.1667, 0.1667, 0.7499, 0.1667, 0.6666, 0.1667, 0.6666, 0.1667, 0.7499, 0.6666, 0.5, 0.6666, 0.5, 0.6666, 0.5, 0.6666, 0.5, 0.75, 0.9999, 0.6666, 0.9999, 0.6666, 0.8333, 0.75, 0.8333, 0.75, 0.7499, 0.6666, 0.7499, 0.6666, 0.6666, 0.75, 0.6666, 0.75, 0.5833, 0.6666, 0.5833, 0.6666, 0.5, 0.75, 0.5, 0.5833, 0.8333, 0.5, 0.8333, 0.5, 0.8333, 0.5833, 0.8333, 0.75, 0.5, 0.6666, 0.5, 0.6666, 0.5, 0.75, 0.5, 0.9999, 0.9999, 0.8333, 0.9999, 0.8333, 0.8333, 0.9999, 0.8333, 0.9999, 0.7499, 0.8333, 0.7499, 0.8333, 0.6666, 0.9999, 0.6666, 0.9999, 0.5833, 0.8333, 0.5833, 0.8333, 0.5, 0.9999, 0.5, 0.9999, 0.4167, 0.8333, 0.4167, 0.8333, 0.3334, 0.9999, 0.3334, 0.9999, 0.2501, 0.8333, 0.2501, 0.8333, 0.1667, 0.9999, 0.1667, 0.0, 0.0, 0.0, 0.0, 0.0, 0.0, 0.0, 0.0, 0.0, 0.0, 0.0, 0.0, 0.0, 0.0, 0.0, 0.0, 0.0, 0.0, 0.0, 0.0, 0.0, 0.0, 0.0, 0.0, 0.0, 0.0, 0.0, 0.0, 0.0, 0.0, 0.0, 0.0, 0.0, 0.0, 0.0, 0.0, 0.0, 0.0, 0.0, 0.0, 0.0, 0.0, 0.0, 0.0, 0.0, 0.0, 0.0, 0.0, 0.0, 0.0, 0.0, 0.0, 0.0, 0.0, 0.0, 0.0, 0.0, 0.0, 0.0, 0.0, 0.0, 0.0, 0.0, 0.0, 0.0, 0.0, 0.0, 0.0, 0.0, 0.0, 0.0, 0.0, 0.0, 0.0, 0.0, 0.0, 0.0, 0.0, 0.0, 0.0, 0.0, 0.0, 0.0, 0.0, 0.0, 0.0, 0.0, 0.0, 0.0, 0.0, 0.0, 0.0, 0.0, 0.0, 0.0, 0.0, 0.0, 0.0, 0.0, 0.0, 0.0, 0.0, 0.0, 0.0, 0.0, 0.0, 0.0, 0.0, 0.0, 0.0, 0.0, 0.0, 0.0, 0.0, 0.0, 0.0, 0.0, 0.0, 0.0, 0.0, 0.0, 0.0, 0.0, 0.0, 0.0, 0.0, 0.0, 0.0, 0.0, 0.0, 0.0, 0.0, 0.0, 0.0, 0.0, 0.0, 0.0, 0.0, 0.0, 0.0, 0.0, 0.0, 0.0, 0.0, 0.0, 0.0, 0.0, 0.0, 0.0, 0.0, 0.0, 0.0, 0.0, 0.0, 0.0, 0.0, 0.0, 0.0, 0.0, 0.0, 0.0, 0.0, 0.0, 0.0, 0.0, 0.0, 0.0, 0.0, 0.0, 0.0, 0.0, 0.0, 0.0, 0.0, 0.0, 0.0, 0.0, 0.0, 0.0, 0.0, 0.0, 0.0, 0.0, 0.0, 0.0, 0.0, 0.0, 0.0, 0.0, 0.0, 0.0, 0.0, 0.0, 0.0, 0.0, 0.0, 0.0, 0.0, 0.0, 0.0, 0.0, 0.0, 0.0, 0.0, 0.0, 0.0, 0.0, 0.0, 0.0, 0.0, 0.0, 0.0, 0.0, 0.0, 0.0, 0.0, 0.0, 0.0, 0.0, 0.0, 0.0, 0.0, 0.0, 0.0, 0.0, 0.0, 0.0, 0.0, 0.0, 0.0, 0.0, 0.0, 0.0, 0.0, 0.0, 0.0, 0.0, 0.0, 0.0, 0.0, 0.0, 0.0, 0.0, 0.0, 0.0, 0.0, 0.0, 0.0, 0.0, 0.0, 0.0, 0.0, 0.0, 0.0, 0.0, 0.0, 0.0, 0.0, 0.0, 0.0, 0.0, 0.0, 0.0, 0.0, 0.0, 0.0, 0.0, 0.0, 0.0, 0.0, 0.0, 0.0, 0.0, 0.0, 0.0, 0.0, 0.0, 0.0, 0.0, 0.0, 0.0, 0.0, 0.0, 0.0, 0.0, 0.0, 0.0, 0.0, 0.0, 0.0, 0.0, 0.0, 0.0, 0.0, 0.0, 0.0, 0.0, 0.0, 0.0, 0.0, 0.0, 0.0, 0.0, 0.0, 0.0, 0.0, 0.0, 0.0, 0.0, 0.0, 0.0, 0.0, 0.0, 0.0, 0.0, 0.0, 0.0, 0.0, 0.0, 0.0, 0.1667, 0.9999, 0.0001001, 0.9999, 0.0001001, 0.8333, 0.1667, 0.8333, 0.1667, 0.7499, 0.0001001, 0.7499, 0.0001001, 0.6666, 0.1667, 0.6666, 0.1667, 0.5833, 0.0001001, 0.5833, 0.0001001, 0.5, 0.1667, 0.5, 0.1667, 0.4167, 0.0001, 0.4167, 0.0001, 0.3334, 0.1667, 0.3334, 0.1667, 0.25, 0.0001, 0.25, 0.0001, 0.1667, 0.1667, 0.1667, 0.4167, 0.8333, 0.3334, 0.8333, 0.3334, 0.8333, 0.4167, 0.8333, 0.1667, 0.25, 0.1667, 0.1667, 0.1667, 0.1667, 0.1667, 0.25, 0.6666, 0.5833, 0.6666, 0.6666, 0.6666, 0.6666, 0.6666, 0.5833, 0.1667, 0.4167, 0.1667, 0.3334, 0.1667, 0.3334, 0.1667, 0.4167, 0.75, 0.5, 0.6666, 0.5, 0.6666, 0.5, 0.75, 0.5, 0.2501, 0.8333, 0.1667, 0.8333, 0.1667, 0.8333, 0.2501, 0.8333, 0.6666, 0.7499, 0.6666, 0.8333, 0.6666, 0.8333, 0.6666, 0.7499, 0.1667, 0.5833, 0.1667, 0.5, 0.1667, 0.5, 0.1667, 0.5833, 0.5, 0.1667, 0.5833, 0.1667, 0.5833, 0.1667, 0.5, 0.1667, 0.6666, 0.8333, 0.5833, 0.8333, 0.5833, 0.8333, 0.6666, 0.8333, 0.8333, 0.1667, 0.8333, 0.2501, 0.8333, 0.2501, 0.8333, 0.1667, 0.1667, 0.7499, 0.1667, 0.6666, 0.1667, 0.6666, 0.1667, 0.7499, 0.4167, 0.1667, 0.5, 0.1667, 0.5, 0.1667, 0.4167, 0.1667, 0.8333, 0.3334, 0.8333, 0.4167, 0.8333, 0.4167, 0.8333, 0.3334, 0.5833, 0.8333, 0.6666, 0.8333, 0.6666, 0.8333, 0.5833, 0.8333, 0.4167, 0.1667, 0.5, 0.1667, 0.5, 0.1667, 0.4167, 0.1667, 0.4167, 0.1667, 0.5, 0.1667, 0.5, 0.1667, 0.4167, 0.1667, 0.8333, 0.2501, 0.8333, 0.3334, 0.8333, 0.3334, 0.8333, 0.2501, 0.75, 0.5, 0.6666, 0.5, 0.6666, 0.5, 0.75, 0.5, 0.5833, 0.8333, 0.5, 0.8333, 0.5, 0.8333, 0.5833, 0.8333, 0.6666, 0.7499, 0.6666, 0.8333, 0.6666, 0.8333, 0.6666, 0.7499, 0.1667, 0.7499, 0.1667, 0.6666, 0.1667, 0.6666, 0.1667, 0.7499, 0.2501, 0.1667, 0.3334, 0.1667, 0.3334, 0.1667, 0.2501, 0.1667, 0.75, 0.1667, 0.8333, 0.1667, 0.8333, 0.1667, 0.75, 0.1667, 0.6666, 0.5833, 0.6666, 0.6666, 0.6666, 0.6666, 0.6666, 0.5833, 0.1667, 0.5833, 0.1667, 0.5, 0.1667, 0.5, 0.1667, 0.5833, 0.4167, 0.8333, 0.3334, 0.8333, 0.3334, 0.8333, 0.4167, 0.8333, 0.1667, 0.4167, 0.1667, 0.3334, 0.1667, 0.3334, 0.1667, 0.4167, 0.1667, 0.25, 0.1667, 0.1667, 0.1667, 0.1667, 0.1667, 0.25, 0.5833, 0.1667, 0.6666, 0.1667, 0.6666, 0.1667, 0.5833, 0.1667, 0.2501, 0.8333, 0.1667, 0.8333, 0.1667, 0.8333, 0.2501, 0.8333, 0.8333, 0.4167, 0.8333, 0.5, 0.8333, 0.5, 0.8333, 0.4167, 0.6666, 0.5, 0.6666, 0.5, 0.6666, 0.5, 0.6666, 0.5, 0.6666, 0.1667, 0.6666, 0.1667, 0.6666, 0.1667, 0.6666, 0.1667, 0.75, 0.1667, 0.8333, 0.1667, 0.8333, 0.1667, 0.75, 0.1667, 0.5, 0.8333, 0.5, 0.8333, 0.5, 0.8333, 0.5, 0.8333, 0.75, 0.1667, 0.6666, 0.1667, 0.6666, 0.1667, 0.75, 0.1667, 0.6666, 0.7499, 0.6666, 0.8333, 0.6666, 0.8333, 0.6666, 0.7499, 0.8333, 0.2501, 0.8333, 0.1667, 0.8333, 0.1667, 0.8333, 0.2501, 0.5, 0.8333, 0.5, 0.8333, 0.5, 0.8333, 0.5, 0.8333, 0.8333, 0.5, 0.8333, 0.5, 0.8333, 0.5, 0.8333, 0.5, 0.6666, 0.7499, 0.6666, 0.6666, 0.6666, 0.6666, 0.6666, 0.7499, 0.6666, 0.5833, 0.6666, 0.5, 0.6666, 0.5, 0.6666, 0.5833, 0.75, 0.1667, 0.8333, 0.1667, 0.8333, 0.1667, 0.75, 0.1667, 0.8333, 0.4167, 0.8333, 0.5, 0.8333, 0.5, 0.8333, 0.4167, 0.6666, 0.5833, 0.6666, 0.6666, 0.6666, 0.6666, 0.6666, 0.5833, 0.8333, 0.2501, 0.8333, 0.3334, 0.8333, 0.3334, 0.8333, 0.2501, 0.75, 0.1667, 0.6666, 0.1667, 0.6666, 0.1667, 0.75, 0.1667, 0.8333, 0.4167, 0.8333, 0.5, 0.8333, 0.5, 0.8333, 0.4167, 0.6666, 0.5833, 0.6666, 0.6666, 0.6666, 0.6666, 0.6666, 0.5833, 0.75, 0.1667, 0.8333, 0.1667, 0.8333, 0.1667, 0.75, 0.1667, 0.6666, 0.7499, 0.6666, 0.8333, 0.6666, 0.8333, 0.6666, 0.7499, 0.5833, 0.8333, 0.5, 0.8333, 0.5, 0.8333, 0.5833, 0.8333, 0.8333, 0.2501, 0.8333, 0.3334, 0.8333, 0.3334, 0.8333, 0.2501, 0.6666, 0.5833, 0.6666, 0.6666, 0.6666, 0.6666, 0.6666, 0.5833, 0.8333, 0.4167, 0.8333, 0.3334, 0.8333, 0.3334, 0.8333, 0.4167, 0.8333, 0.4167, 0.8333, 0.5, 0.8333, 0.5, 0.8333, 0.4167, 0.8333, 0.2501, 0.8333, 0.1667, 0.8333, 0.1667, 0.8333, 0.2501, 0.8333, 0.5, 0.8333, 0.5, 0.8333, 0.5, 0.8333, 0.5, 0.6666, 0.7499, 0.6666, 0.6666, 0.6666, 0.6666, 0.6666, 0.7499, 0.8333, 0.2501, 0.8333, 0.3334, 0.8333, 0.3334, 0.8333, 0.2501, 0.6666, 0.5833, 0.6666, 0.5, 0.6666, 0.5, 0.6666, 0.5833, 0.5833, 0.8333, 0.5, 0.8333, 0.5, 0.8333, 0.5833, 0.8333, 0.5833, 0.8333, 0.6666, 0.8333, 0.6666, 0.8333, 0.5833, 0.8333, 0.8333, 0.3334, 0.8333, 0.4167, 0.8333, 0.4167, 0.8333, 0.3334, 0.8333, 0.5, 0.8333, 0.4167, 0.8333, 0.4167, 0.8333, 0.5, 0.8333, 0.3334, 0.8333, 0.4167, 0.8333, 0.4167, 0.8333, 0.3334, 0.8333, 0.3334, 0.8333, 0.4167, 0.8333, 0.4167, 0.8333, 0.3334, 0.8333, 0.3334, 0.8333, 0.4167, 0.8333, 0.4167, 0.8333, 0.3334, 0.1667, 0.5, 0.1667, 0.4167, 0.1667, 0.4167, 0.1667, 0.5, 0.5833, 0.8333, 0.5, 0.8333, 0.5, 0.8333, 0.5833, 0.8333, 0.5, 0.8333, 0.4167, 0.8333, 0.4167, 0.8333, 0.5, 0.8333, 0.1667, 0.5, 0.1667, 0.4167, 0.1667, 0.4167, 0.1667, 0.5, 0.2501, 0.1667, 0.3334, 0.1667, 0.3334, 0.1667, 0.2501, 0.1667, 0.1667, 0.5, 0.0001001, 0.5, 0.0001, 0.4167, 0.1667, 0.4167, 0.0, 0.0, 0.0, 0.0, 0.0, 0.0, 0.0, 0.0, 0.0, 0.0, 0.0, 0.0, 0.0, 0.0, 0.0, 0.0, 0.0, 0.0, 0.0, 0.0, 0.0, 0.0, 0.0, 0.0, 0.0, 0.0, 0.0, 0.0, 0.0, 0.0, 0.0, 0.0, 0.0, 0.0, 0.0, 0.0, 0.0, 0.0, 0.0, 0.0, 0.0, 0.0, 0.0, 0.0, 0.0, 0.0, 0.0, 0.0, 0.0, 0.0, 0.0, 0.0, 0.0, 0.0, 0.0, 0.0, 0.0, 0.0, 0.0, 0.0, 0.0, 0.0, 0.0, 0.0, 0.9999, 0.5, 0.8333, 0.5, 0.8333, 0.4167, 0.9999, 0.4167, 0.8333, 0.5, 0.8333, 0.4167, 0.8333, 0.4167, 0.8333, 0.5, 0.1667, 0.5, 0.1667, 0.4167, 0.1667, 0.4167, 0.1667, 0.5, 0.1667, 0.5, 0.1667, 0.4167, 0.1667, 0.4167, 0.1667, 0.5, 0.8333, 0.4167, 0.8333, 0.4167, 0.8333, 0.4167, 0.8333, 0.4167, 0.8333, 0.4167, 0.8333, 0.5, 0.8333, 0.5, 0.8333, 0.4167, 0.2501, 0.8333, 0.1667, 0.8333, 0.1667, 0.8333, 0.2501, 0.8333, 0.5833, 0.1667, 0.6666, 0.1667, 0.6666, 0.1667, 0.5833, 0.1667, 0.1667, 0.25, 0.1667, 0.1667, 0.1667, 0.1667, 0.1667, 0.25, 0.1667, 0.4167, 0.1667, 0.3334, 0.1667, 0.3334, 0.1667, 0.4167, 0.4167, 0.8333, 0.3334, 0.8333, 0.3334, 0.8333, 0.4167, 0.8333, 0.1667, 0.5833, 0.1667, 0.5, 0.1667, 0.5, 0.1667, 0.5833, 0.6666, 0.5833, 0.6666, 0.6666, 0.6666, 0.6666, 0.6666, 0.5833, 0.75, 0.1667, 0.8333, 0.1667, 0.8333, 0.1667, 0.75, 0.1667, 0.2501, 0.1667, 0.3334, 0.1667, 0.3334, 0.1667, 0.2501, 0.1667, 0.1667, 0.7499, 0.1667, 0.6666, 0.1667, 0.6666, 0.1667, 0.7499, 0.6666, 0.7499, 0.6666, 0.8333, 0.6666, 0.8333, 0.6666, 0.7499, 0.5833, 0.8333, 0.5, 0.8333, 0.5, 0.8333, 0.5833, 0.8333, 0.75, 0.5, 0.6666, 0.5, 0.6666, 0.5, 0.75, 0.5, 0.8333, 0.2501, 0.8333, 0.2501, 0.8333, 0.2501, 0.8333, 0.2501, 0.4167, 0.1667, 0.5, 0.1667, 0.5, 0.1667, 0.4167, 0.1667, 0.8333, 0.1667, 0.8333, 0.2501, 0.8333, 0.2501, 0.8333, 0.1667, 0.1667, 0.3334, 0.1667, 0.25, 0.1667, 0.25, 0.1667, 0.3334, 0.8333, 0.1667, 0.8333, 0.2501, 0.8333, 0.2501, 0.8333, 0.1667, 0.8333, 0.3334, 0.8333, 0.2501, 0.8333, 0.2501, 0.8333, 0.3334, 0.8333, 0.1667, 0.8333, 0.2501, 0.8333, 0.2501, 0.8333, 0.1667, 0.8333, 0.1667, 0.8333, 0.2501, 0.8333, 0.2501, 0.8333, 0.1667, 0.8333, 0.3334, 0.8333, 0.2501, 0.8333, 0.2501, 0.8333, 0.3334, 0.1667, 0.3334, 0.1667, 0.25, 0.1667, 0.25, 0.1667, 0.3334, 0.8333, 0.1667, 0.8333, 0.2501, 0.8333, 0.2501, 0.8333, 0.1667, 0.1667, 0.3334, 0.1667, 0.25, 0.1667, 0.25, 0.1667, 0.3334, 0.75, 0.1667, 0.8333, 0.1667, 0.8333, 0.1667, 0.75, 0.1667, 0.3334, 0.1667, 0.4167, 0.1667, 0.4167, 0.1667, 0.3334, 0.1667, 0.6666, 0.5, 0.75, 0.5, 0.75, 0.5, 0.6666, 0.5, 0.1667, 0.3334, 0.0001, 0.3334, 0.0001, 0.25, 0.1667, 0.25, 0.0, 0.0, 0.0, 0.0, 0.0, 0.0, 0.0, 0.0, 0.0, 0.0, 0.0, 0.0, 0.0, 0.0, 0.0, 0.0, 0.0, 0.0, 0.0, 0.0, 0.0, 0.0, 0.0, 0.0, 0.0, 0.0, 0.0, 0.0, 0.0, 0.0, 0.0, 0.0, 0.0, 0.0, 0.0, 0.0, 0.0, 0.0, 0.0, 0.0, 0.0, 0.0, 0.0, 0.0, 0.0, 0.0, 0.0, 0.0, 0.0, 0.0, 0.0, 0.0, 0.0, 0.0, 0.0, 0.0, 0.0, 0.0, 0.0, 0.0, 0.0, 0.0, 0.0, 0.0, 0.9999, 0.3334, 0.8333, 0.3334, 0.8333, 0.2501, 0.9999, 0.2501, 0.1667, 0.3334, 0.1667, 0.25, 0.1667, 0.25, 0.1667, 0.3334, 0.8333, 0.3334, 0.8333, 0.4167, 0.8333, 0.4167, 0.8333, 0.3334, 0.8333, 0.2501, 0.8333, 0.3334, 0.8333, 0.3334, 0.8333, 0.2501, 0.8333, 0.2501, 0.8333, 0.3334, 0.8333, 0.3334, 0.8333, 0.2501, 0.8333, 0.4167, 0.8333, 0.3334, 0.8333, 0.3334, 0.8333, 0.4167, 0.8333, 0.3334, 0.8333, 0.2501, 0.8333, 0.2501, 0.8333, 0.3334, 0.8333, 0.3334, 0.8333, 0.4167, 0.8333, 0.4167, 0.8333, 0.3334, 0.8333, 0.1667, 0.8333, 0.2501, 0.8333, 0.2501, 0.8333, 0.1667, 0.1667, 0.3334, 0.1667, 0.25, 0.1667, 0.25, 0.1667, 0.3334, 0.1667, 0.5, 0.1667, 0.4167, 0.1667, 0.4167, 0.1667, 0.5, 0.8333, 0.3334, 0.8333, 0.4167, 0.8333, 0.4167, 0.8333, 0.3334, 0.8333, 0.4167, 0.8333, 0.5, 0.8333, 0.5, 0.8333, 0.4167, 0.2501, 0.8333, 0.1667, 0.8333, 0.1667, 0.8333, 0.2501, 0.8333, 0.5833, 0.1667, 0.6666, 0.1667, 0.6666, 0.1667, 0.5833, 0.1667, 0.1667, 0.25, 0.1667, 0.1667, 0.1667, 0.1667, 0.1667, 0.25, 0.1667, 0.4167, 0.1667, 0.3334, 0.1667, 0.3334, 0.1667, 0.4167, 0.4167, 0.8333, 0.3334, 0.8333, 0.3334, 0.8333, 0.4167, 0.8333, 0.1667, 0.5833, 0.1667, 0.5, 0.1667, 0.5, 0.1667, 0.5833, 0.6666, 0.7499, 0.6666, 0.6666, 0.6666, 0.6666, 0.6666, 0.7499, 0.75, 0.1667, 0.8333, 0.1667, 0.8333, 0.1667, 0.75, 0.1667, 0.2501, 0.1667, 0.3334, 0.1667, 0.3334, 0.1667, 0.2501, 0.1667, 0.1667, 0.7499, 0.1667, 0.6666, 0.1667, 0.6666, 0.1667, 0.7499, 0.6666, 0.5833, 0.6666, 0.6666, 0.6666, 0.6666, 0.6666, 0.5833, 0.5833, 0.8333, 0.5, 0.8333, 0.5, 0.8333, 0.5833, 0.8333, 0.75, 0.5, 0.6666, 0.5, 0.6666, 0.5, 0.75, 0.5, 0.8333, 0.2501, 0.8333, 0.3334, 0.8333, 0.3334, 0.8333, 0.2501, 0.4167, 0.1667, 0.5, 0.1667, 0.5, 0.1667, 0.4167, 0.1667, 0.6666, 0.8333, 0.5833, 0.8333, 0.5833, 0.8333, 0.6666, 0.8333, 0.5, 0.1667, 0.5833, 0.1667, 0.5833, 0.1667, 0.5, 0.1667, 0.0, 0.0, 0.0, 0.0, 0.0, 0.0, 0.0, 0.0, 0.1667, 0.1667, 0.2501, 0.1667, 0.2501, 0.1667, 0.1667, 0.1667, 0.6666, 0.8333, 0.5833, 0.8333, 0.5833, 0.8333, 0.6666, 0.8333, 0.5, 0.1667, 0.5833, 0.1667, 0.5833, 0.1667, 0.5, 0.1667, 0.0, 0.0, 0.0, 0.0, 0.0, 0.0, 0.0, 0.0, 0.5833, 0.1667, 0.6666, 0.1667, 0.6666, 0.1667, 0.5833, 0.1667, 0.5, 0.8333, 0.5833, 0.8333, 0.5833, 0.8333, 0.5, 0.8333, 0.6666, 0.8333, 0.5833, 0.8333, 0.5833, 0.8333, 0.6666, 0.8333, 0.6666, 0.8333, 0.5833, 0.8333, 0.5833, 0.8333, 0.6666, 0.8333, 0.5, 0.1667, 0.5833, 0.1667, 0.5833, 0.1667, 0.5, 0.1667, 0.6666, 0.8333, 0.5833, 0.8333, 0.5833, 0.8333, 0.6666, 0.8333, 0.5, 0.8333, 0.5833, 0.8333, 0.5833, 0.8333, 0.5, 0.8333, 0.75, 0.5, 0.8333, 0.5, 0.8333, 0.5, 0.75, 0.5, 0.6666, 0.5833, 0.6666, 0.5, 0.6666, 0.5, 0.6666, 0.5833, 0.3334, 0.8333, 0.2501, 0.8333, 0.2501, 0.8333, 0.3334, 0.8333, 0.6666, 0.5833, 0.6666, 0.6666, 0.6666, 0.6666, 0.6666, 0.5833, 0.0, 0.0, 0.0, 0.0, 0.0, 0.0, 0.0, 0.0, 0.0, 0.0, 0.0, 0.0, 0.0, 0.0, 0.0, 0.0, 0.0, 0.0, 0.0, 0.0, 0.0, 0.0, 0.0, 0.0, 0.0, 0.0, 0.0, 0.0, 0.0, 0.0, 0.0, 0.0, 0.0, 0.0, 0.0, 0.0, 0.0, 0.0, 0.0, 0.0, 0.6666, 0.8333, 0.5833, 0.8333, 0.5833, 0.8333, 0.6666, 0.8333, 0.6666, 0.9999, 0.5833, 0.9999, 0.5833, 0.8333, 0.6666, 0.8333, 0.5, 0.1667, 0.5833, 0.1667, 0.5833, 0.1667, 0.5, 0.1667, 0.6666, 0.1667, 0.5833, 0.1667, 0.5833, 0.0001001, 0.6666, 0.0001001, 0.0, 0.0, 0.0, 0.0, 0.0, 0.0, 0.0, 0.0, 0.0, 0.0, 0.0, 0.0, 0.0, 0.0, 0.0, 0.0, 0.0, 0.0, 0.0, 0.0, 0.0, 0.0, 0.0, 0.0, 0.3334, 0.1667, 0.3334, 0.1667, 0.3334, 0.1667, 0.3334, 0.1667, 0.5, 0.8333, 0.4167, 0.8333, 0.4167, 0.8333, 0.5, 0.8333, 0.0, 0.0, 0.0, 0.0, 0.0, 0.0, 0.0, 0.0, 0.4167, 0.8333, 0.3334, 0.8333, 0.3334, 0.8333, 0.4167, 0.8333, 0.3334, 0.1667, 0.4167, 0.1667, 0.4167, 0.1667, 0.3334, 0.1667, 0.5, 0.8333, 0.4167, 0.8333, 0.4167, 0.8333, 0.5, 0.8333, 0.0, 0.0, 0.0, 0.0, 0.0, 0.0, 0.0, 0.0, 0.1667, 0.25, 0.1667, 0.1667, 0.1667, 0.1667, 0.1667, 0.25, 0.5, 0.8333, 0.4167, 0.8333, 0.4167, 0.8333, 0.5, 0.8333, 0.3334, 0.1667, 0.4167, 0.1667, 0.4167, 0.1667, 0.3334, 0.1667, 0.3334, 0.1667, 0.4167, 0.1667, 0.4167, 0.1667, 0.3334, 0.1667, 0.8333, 0.5, 0.75, 0.5, 0.75, 0.5, 0.8333, 0.5, 0.1667, 0.4167, 0.1667, 0.3334, 0.1667, 0.3334, 0.1667, 0.4167, 0.6666, 0.7499, 0.6666, 0.6666, 0.6666, 0.6666, 0.6666, 0.7499, 0.2501, 0.8333, 0.1667, 0.8333, 0.1667, 0.8333, 0.2501, 0.8333, 0.0, 0.0, 0.0, 0.0, 0.0, 0.0, 0.0, 0.0, 0.0, 0.0, 0.0, 0.0, 0.0, 0.0, 0.0, 0.0, 0.0, 0.0, 0.0, 0.0, 0.0, 0.0, 0.0, 0.0, 0.0, 0.0, 0.0, 0.0, 0.0, 0.0, 0.0, 0.0, 0.0, 0.0, 0.0, 0.0, 0.0, 0.0, 0.0, 0.0, 0.5, 0.8333, 0.4167, 0.8333, 0.4167, 0.8333, 0.5, 0.8333, 0.5, 0.9999, 0.4167, 0.9999, 0.4167, 0.8333, 0.5, 0.8333, 0.5, 0.1667, 0.4167, 0.1667, 0.4167, 0.0001, 0.5, 0.0001001, 0.0, 0.0, 0.0, 0.0, 0.0, 0.0, 0.0, 0.0, 0.0, 0.0, 0.0, 0.0, 0.0, 0.0, 0.0, 0.0, 0.0, 0.0, 0.0, 0.0, 0.0, 0.0, 0.0, 0.0, 0.1667, 0.1667, 0.2501, 0.1667, 0.2501, 0.1667, 0.1667, 0.1667, 0.3334, 0.8333, 0.2501, 0.8333, 0.2501, 0.8333, 0.3334, 0.8333, 0.0, 0.0, 0.0, 0.0, 0.0, 0.0, 0.0, 0.0, 0.5833, 0.8333, 0.5833, 0.8333, 0.5833, 0.8333, 0.5833, 0.8333, 0.1667, 0.1667, 0.2501, 0.1667, 0.2501, 0.1667, 0.1667, 0.1667, 0.3334, 0.8333, 0.2501, 0.8333, 0.2501, 0.8333, 0.3334, 0.8333, 0.0, 0.0, 0.0, 0.0, 0.0, 0.0, 0.0, 0.0, 0.1667, 0.5833, 0.1667, 0.5, 0.1667, 0.5, 0.1667, 0.5833, 0.3334, 0.8333, 0.2501, 0.8333, 0.2501, 0.8333, 0.3334, 0.8333, 0.1667, 0.1667, 0.2501, 0.1667, 0.2501, 0.1667, 0.1667, 0.1667, 0.5, 0.1667, 0.5833, 0.1667, 0.5833, 0.1667, 0.5, 0.1667, 0.8333, 0.2501, 0.8333, 0.1667, 0.8333, 0.1667, 0.8333, 0.2501, 0.8333, 0.1667, 0.8333, 0.2501, 0.8333, 0.2501, 0.8333, 0.1667, 0.1667, 0.7499, 0.1667, 0.6666, 0.1667, 0.6666, 0.1667, 0.7499, 0.0, 0.0, 0.0, 0.0, 0.0, 0.0, 0.0, 0.0, 0.0, 0.0, 0.0, 0.0, 0.0, 0.0, 0.0, 0.0, 0.0, 0.0, 0.0, 0.0, 0.0, 0.0, 0.0, 0.0, 0.0, 0.0, 0.0, 0.0, 0.0, 0.0, 0.0, 0.0, 0.0, 0.0, 0.0, 0.0, 0.0, 0.0, 0.0, 0.0, 0.1667, 0.1667, 0.2501, 0.1667, 0.2501, 0.1667, 0.1667, 0.1667, 0.3334, 0.8333, 0.2501, 0.8333, 0.2501, 0.8333, 0.3334, 0.8333, 0.3334, 0.9999, 0.2501, 0.9999, 0.2501, 0.8333, 0.3334, 0.8333, 0.3334, 0.1667, 0.2501, 0.1667, 0.2501, 0.0001, 0.3334, 0.0001, 0.0, 0.0, 0.0, 0.0, 0.0, 0.0, 0.0, 0.0, 0.0, 0.0, 0.0, 0.0, 0.0, 0.0, 0.0, 0.0, 0.0, 0.0, 0.0, 0.0, 0.0, 0.0, 0.0, 0.0, 0.8333, 0.5, 0.75, 0.5, 0.75, 0.5, 0.8333, 0.5, 0.75, 0.1667, 0.75, 0.1667, 0.75, 0.1667, 0.75, 0.1667, 0.0, 0.0, 0.0, 0.0, 0.0, 0.0, 0.0, 0.0, 0.4167, 0.1667, 0.5, 0.1667, 0.5, 0.1667, 0.4167, 0.1667, 0.8333, 0.5, 0.75, 0.5, 0.75, 0.5, 0.8333, 0.5, 0.6666, 0.1667, 0.75, 0.1667, 0.75, 0.1667, 0.6666, 0.1667, 0.0, 0.0, 0.0, 0.0, 0.0, 0.0, 0.0, 0.0, 0.8333, 0.3334, 0.8333, 0.2501, 0.8333, 0.2501, 0.8333, 0.3334, 0.6666, 0.1667, 0.75, 0.1667, 0.75, 0.1667, 0.6666, 0.1667, 0.8333, 0.1667, 0.75, 0.1667, 0.75, 0.1667, 0.8333, 0.1667, 0.6666, 0.1667, 0.75, 0.1667, 0.75, 0.1667, 0.6666, 0.1667, 0.8333, 0.1667, 0.75, 0.1667, 0.75, 0.1667, 0.8333, 0.1667, 0.6666, 0.1667, 0.75, 0.1667, 0.75, 0.1667, 0.6666, 0.1667, 0.6666, 0.1667, 0.75, 0.1667, 0.75, 0.1667, 0.6666, 0.1667, 0.8333, 0.5, 0.75, 0.5, 0.75, 0.5, 0.8333, 0.5, 0.5833, 0.8333, 0.5, 0.8333, 0.5, 0.8333, 0.5833, 0.8333, 0.5, 0.8333, 0.4167, 0.8333, 0.4167, 0.8333, 0.5, 0.8333, 0.0, 0.0, 0.0, 0.0, 0.0, 0.0, 0.0, 0.0, 0.0, 0.0, 0.0, 0.0, 0.0, 0.0, 0.0, 0.0, 0.0, 0.0, 0.0, 0.0, 0.0, 0.0, 0.0, 0.0, 0.0, 0.0, 0.0, 0.0, 0.0, 0.0, 0.0, 0.0, 0.0, 0.0, 0.0, 0.0, 0.0, 0.0, 0.0, 0.0, 0.8333, 0.5, 0.75, 0.5, 0.75, 0.5, 0.8333, 0.5, 0.8333, 0.5833, 0.75, 0.5833, 0.75, 0.5, 0.8333, 0.5, 0.8333, 0.7499, 0.75, 0.7499, 0.75, 0.6666, 0.8333, 0.6666, 0.8333, 0.9999, 0.75, 0.9999, 0.75, 0.8333, 0.8333, 0.8333, 0.8333, 0.1667, 0.75, 0.1667, 0.75, 0.0001001, 0.8333, 0.0001001, 0.0, 0.0, 0.0, 0.0, 0.0, 0.0, 0.0, 0.0, 0.0, 0.0, 0.0, 0.0, 0.0, 0.0, 0.0, 0.0, 0.0, 0.0, 0.0, 0.0, 0.0, 0.0, 0.0, 0.0, 0.5, 0.1667, 0.5833, 0.1667, 0.5833, 0.1667, 0.5, 0.1667, 0.3334, 0.1667, 0.4167, 0.1667, 0.4167, 0.1667, 0.3334, 0.1667, 0.6666, 0.1667, 0.75, 0.1667, 0.75, 0.1667, 0.6666, 0.1667, 0.75, 0.1667, 0.6666, 0.1667, 0.6666, 0.1667, 0.75, 0.1667, 0.4167, 0.1667, 0.3334, 0.1667, 0.3334, 0.1667, 0.4167, 0.1667, 0.5833, 0.1667, 0.5, 0.1667, 0.5, 0.1667, 0.5833, 0.1667, 0.5, 0.1667, 0.5, 0.1667, 0.5, 0.1667, 0.5, 0.1667, 0.5833, 0.1667, 0.5833, 0.1667, 0.5833, 0.1667, 0.5833, 0.1667, 0.6666, 0.1667, 0.6666, 0.1667, 0.6666, 0.1667, 0.6666, 0.1667, 0.6666, 0.1667, 0.75, 0.1667, 0.75, 0.1667, 0.6666, 0.1667, 0.4167, 0.1667, 0.4167, 0.1667, 0.4167, 0.1667, 0.4167, 0.1667, 0.3334, 0.1667, 0.4167, 0.1667, 0.4167, 0.1667, 0.3334, 0.1667, 0.6666, 0.5833, 0.6666, 0.6666, 0.6666, 0.6666, 0.6666, 0.5833, 0.6666, 0.7499, 0.6666, 0.8333, 0.6666, 0.8333, 0.6666, 0.7499, 0.6666, 0.8333, 0.6666, 0.8333, 0.6666, 0.8333, 0.6666, 0.8333, 0.6666, 0.5833, 0.6666, 0.5, 0.6666, 0.5, 0.6666, 0.5833, 0.6666, 0.5, 0.6666, 0.5, 0.6666, 0.5, 0.6666, 0.5, 0.6666, 0.7499, 0.6666, 0.8333, 0.6666, 0.8333, 0.6666, 0.7499, 0.2501, 0.7499, 0.1667, 0.7499, 0.1667, 0.6666, 0.2501, 0.6666, 0.2501, 0.5833, 0.1667, 0.5833, 0.1667, 0.5, 0.2501, 0.5, 0.2501, 0.4167, 0.1667, 0.4167, 0.1667, 0.3334, 0.2501, 0.3334, 0.2501, 0.25, 0.1667, 0.25, 0.1667, 0.1667, 0.2501, 0.1667, 0.4167, 0.7499, 0.3334, 0.7499, 0.3334, 0.6666, 0.4167, 0.6666, 0.4167, 0.5833, 0.3334, 0.5833, 0.3334, 0.5, 0.4167, 0.5, 0.4167, 0.4167, 0.3334, 0.4167, 0.3334, 0.3334, 0.4167, 0.3334, 0.4167, 0.25, 0.3334, 0.25, 0.3334, 0.1667, 0.4167, 0.1667, 0.5833, 0.7499, 0.5, 0.7499, 0.5, 0.6666, 0.5833, 0.6666, 0.5833, 0.5833, 0.5, 0.5833, 0.5, 0.5, 0.5833, 0.5, 0.5833, 0.4167, 0.5, 0.4167, 0.5, 0.3334, 0.5833, 0.3334, 0.5833, 0.25, 0.5, 0.25, 0.5, 0.1667, 0.5833, 0.1667, 0.75, 0.4167, 0.6666, 0.4167, 0.6666, 0.3334, 0.75, 0.3334, 0.75, 0.2501, 0.6666, 0.2501, 0.6666, 0.1667, 0.75, 0.1667, 0.75, 0.5, 0.6666, 0.5, 0.6666, 0.4167, 0.75, 0.4167, 0.5, 0.5, 0.5, 0.4167, 0.5, 0.4167, 0.5, 0.5, 0.4167, 0.5, 0.3334, 0.5, 0.3334, 0.4167, 0.4167, 0.4167, 0.2501, 0.5, 0.1667, 0.5, 0.1667, 0.4167, 0.2501, 0.4167, 0.75, 0.3334, 0.6666, 0.3334, 0.6666, 0.2501, 0.75, 0.2501, 0.5833, 0.3334, 0.5, 0.3334, 0.5, 0.25, 0.5833, 0.25, 0.4167, 0.25, 0.4167, 0.3334, 0.4167, 0.3334, 0.4167, 0.25, 0.2501, 0.3334, 0.1667, 0.3334, 0.1667, 0.25, 0.2501, 0.25, 0.6666, 0.3334, 0.5833, 0.3334, 0.5833, 0.25, 0.6666, 0.2501, 0.6666, 0.5, 0.5833, 0.5, 0.5833, 0.4167, 0.6666, 0.4167, 0.6666, 0.2501, 0.5833, 0.25, 0.5833, 0.1667, 0.6666, 0.1667, 0.6666, 0.4167, 0.5833, 0.4167, 0.5833, 0.3334, 0.6666, 0.3334, 0.6666, 0.5833, 0.5833, 0.5833, 0.5833, 0.5, 0.6666, 0.5, 0.6666, 0.7499, 0.5833, 0.7499, 0.5833, 0.6666, 0.6666, 0.6666, 0.5, 0.3334, 0.4167, 0.3334, 0.4167, 0.25, 0.5, 0.25, 0.5, 0.5, 0.4167, 0.5, 0.4167, 0.4167, 0.5, 0.4167, 0.5, 0.25, 0.4167, 0.25, 0.4167, 0.1667, 0.5, 0.1667, 0.5, 0.4167, 0.4167, 0.4167, 0.4167, 0.3334, 0.5, 0.3334, 0.5, 0.5833, 0.4167, 0.5833, 0.4167, 0.5, 0.5, 0.5, 0.5, 0.7499, 0.4167, 0.7499, 0.4167, 0.6666, 0.5, 0.6666, 0.3334, 0.3334, 0.2501, 0.3334, 0.2501, 0.25, 0.3334, 0.25, 0.3334, 0.5, 0.2501, 0.5, 0.2501, 0.4167, 0.3334, 0.4167, 0.3334, 0.25, 0.2501, 0.25, 0.2501, 0.1667, 0.3334, 0.1667, 0.3334, 0.4167, 0.2501, 0.4167, 0.2501, 0.3334, 0.3334, 0.3334, 0.3334, 0.5833, 0.2501, 0.5833, 0.2501, 0.5, 0.3334, 0.5, 0.3334, 0.7499, 0.2501, 0.7499, 0.2501, 0.6666, 0.3334, 0.6666, 0.8333, 0.3334, 0.75, 0.3334, 0.75, 0.2501, 0.8333, 0.2501, 0.8333, 0.5, 0.75, 0.5, 0.75, 0.4167, 0.8333, 0.4167, 0.8333, 0.2501, 0.75, 0.2501, 0.75, 0.1667, 0.8333, 0.1667, 0.8333, 0.4167, 0.75, 0.4167, 0.75, 0.3334, 0.8333, 0.3334, 0.8333, 0.2501, 0.8333, 0.3334, 0.8333, 0.3334, 0.8333, 0.2501, 0.3334, 0.8333, 0.2501, 0.8333, 0.2501, 0.8333, 0.3334, 0.8333, 0.6666, 0.1667, 0.75, 0.1667, 0.75, 0.1667, 0.6666, 0.1667, 0.8333, 0.4167, 0.8333, 0.5, 0.8333, 0.5, 0.8333, 0.4167, 0.5833, 0.1667, 0.6666, 0.1667, 0.6666, 0.1667, 0.5833, 0.1667, 0.1667, 0.1667, 0.2501, 0.1667, 0.2501, 0.1667, 0.1667, 0.1667, 0.8333, 0.5, 0.75, 0.5, 0.75, 0.5, 0.8333, 0.5, 0.3334, 0.1667, 0.4167, 0.1667, 0.4167, 0.1667, 0.3334, 0.1667, 0.75, 0.1667, 0.8333, 0.1667, 0.8333, 0.1667, 0.75, 0.1667, 0.1667, 0.3334, 0.1667, 0.25, 0.1667, 0.25, 0.1667, 0.3334, 0.2501, 0.1667, 0.3334, 0.1667, 0.3334, 0.1667, 0.2501, 0.1667, 0.1667, 0.5, 0.1667, 0.4167, 0.1667, 0.4167, 0.1667, 0.5, 0.75, 0.1667, 0.8333, 0.1667, 0.8333, 0.1667, 0.75, 0.1667, 0.8333, 0.5, 0.75, 0.5, 0.75, 0.5, 0.8333, 0.5, 0.8333, 0.4167, 0.8333, 0.5, 0.8333, 0.5, 0.8333, 0.4167, 0.6666, 0.1667, 0.75, 0.1667, 0.75, 0.1667, 0.6666, 0.1667, 0.8333, 0.2501, 0.8333, 0.3334, 0.8333, 0.3334, 0.8333, 0.2501, 0.6666, 0.5833, 0.6666, 0.6666, 0.6666, 0.6666, 0.6666, 0.5833, 0.75, 0.5, 0.6666, 0.5, 0.6666, 0.5, 0.75, 0.5, 0.6666, 0.7499, 0.6666, 0.8333, 0.6666, 0.8333, 0.6666, 0.7499, 0.6666, 0.8333, 0.5833, 0.8333, 0.5833, 0.8333, 0.6666, 0.8333, 0.8333, 0.1667, 0.8333, 0.2501, 0.8333, 0.2501, 0.8333, 0.1667, 0.8333, 0.3334, 0.8333, 0.4167, 0.8333, 0.4167, 0.8333, 0.3334, 0.75, 0.5, 0.6666, 0.5, 0.6666, 0.5, 0.75, 0.5, 0.8333, 0.1667, 0.75, 0.1667, 0.75, 0.1667, 0.8333, 0.1667, 0.8333, 0.3334, 0.8333, 0.4167, 0.8333, 0.4167, 0.8333, 0.3334, 0.6666, 0.1667, 0.75, 0.1667, 0.75, 0.1667, 0.6666, 0.1667, 0.5833, 0.8333, 0.6666, 0.8333, 0.6666, 0.8333, 0.5833, 0.8333, 0.75, 0.1667, 0.6666, 0.1667, 0.6666, 0.1667, 0.75, 0.1667, 0.8333, 0.5, 0.8333, 0.4167, 0.8333, 0.4167, 0.8333, 0.5, 0.6666, 0.7499, 0.6666, 0.8333, 0.6666, 0.8333, 0.6666, 0.7499, 0.8333, 0.4167, 0.8333, 0.5, 0.8333, 0.5, 0.8333, 0.4167, 0.8333, 0.2501, 0.8333, 0.3334, 0.8333, 0.3334, 0.8333, 0.2501, 0.6666, 0.8333, 0.5833, 0.8333, 0.5833, 0.8333, 0.6666, 0.8333, 0.6666, 0.1667, 0.6666, 0.1667, 0.6666, 0.1667, 0.6666, 0.1667, 0.8333, 0.4167, 0.8333, 0.3334, 0.8333, 0.3334, 0.8333, 0.4167, 0.1667, 0.5, 0.1667, 0.4167, 0.1667, 0.4167, 0.1667, 0.5, 0.2501, 0.1667, 0.3334, 0.1667, 0.3334, 0.1667, 0.2501, 0.1667, 0.1667, 0.3334, 0.1667, 0.25, 0.1667, 0.25, 0.1667, 0.3334, 0.75, 0.1667, 0.8333, 0.1667, 0.8333, 0.1667, 0.75, 0.1667, 0.75, 0.1667, 0.6666, 0.1667, 0.6666, 0.1667, 0.75, 0.1667, 0.8333, 0.5, 0.75, 0.5, 0.75, 0.5, 0.8333, 0.5, 0.1667, 0.1667, 0.2501, 0.1667, 0.2501, 0.1667, 0.1667, 0.1667, 0.5833, 0.1667, 0.6666, 0.1667, 0.6666, 0.1667, 0.5833, 0.1667, 0.8333, 0.4167, 0.8333, 0.5, 0.8333, 0.5, 0.8333, 0.4167, 0.4167, 0.1667, 0.4167, 0.1667, 0.4167, 0.1667, 0.4167, 0.1667, 0.3334, 0.8333, 0.2501, 0.8333, 0.2501, 0.8333, 0.3334, 0.8333, 0.8333, 0.2501, 0.8333, 0.2501, 0.8333, 0.2501, 0.8333, 0.2501, 0.5, 0.8333, 0.4167, 0.8333, 0.4167, 0.8333, 0.5, 0.8333, 0.5833, 0.8333, 0.5, 0.8333, 0.5, 0.8333, 0.5833, 0.8333, 0.8333, 0.3334, 0.8333, 0.2501, 0.8333, 0.2501, 0.8333, 0.3334, 0.4167, 0.1667, 0.5, 0.1667, 0.5, 0.1667, 0.4167, 0.1667, 0.1667, 0.7499, 0.1667, 0.6666, 0.1667, 0.6666, 0.1667, 0.7499, 0.8333, 0.1667, 0.8333, 0.2501, 0.8333, 0.2501, 0.8333, 0.1667, 0.6666, 0.8333, 0.5833, 0.8333, 0.5833, 0.8333, 0.6666, 0.8333, 0.5833, 0.1667, 0.5, 0.1667, 0.5, 0.1667, 0.5833, 0.1667, 0.1667, 0.5833, 0.1667, 0.5, 0.1667, 0.5, 0.1667, 0.5833, 0.6666, 0.7499, 0.6666, 0.8333, 0.6666, 0.8333, 0.6666, 0.7499, 0.2501, 0.8333, 0.1667, 0.8333, 0.1667, 0.8333, 0.2501, 0.8333, 0.75, 0.5, 0.6666, 0.5, 0.6666, 0.5, 0.75, 0.5, 0.1667, 0.4167, 0.1667, 0.3334, 0.1667, 0.3334, 0.1667, 0.4167, 0.6666, 0.7499, 0.6666, 0.7499, 0.6666, 0.7499, 0.6666, 0.7499, 0.1667, 0.25, 0.1667, 0.1667, 0.1667, 0.1667, 0.1667, 0.25, 0.4167, 0.8333, 0.3334, 0.8333, 0.3334, 0.8333, 0.4167, 0.8333, 0.3334, 0.1667, 0.4167, 0.1667, 0.4167, 0.1667, 0.3334, 0.1667, 0.6666, 0.1667, 0.75, 0.1667, 0.75, 0.1667, 0.6666, 0.1667, 0.5, 0.1667, 0.5833, 0.1667, 0.5833, 0.1667, 0.5, 0.1667, 0.5, 0.1667, 0.5833, 0.1667, 0.5833, 0.1667, 0.5, 0.1667, 0.3334, 0.1667, 0.3334, 0.1667, 0.3334, 0.1667, 0.3334, 0.1667, 0.6666, 0.1667, 0.75, 0.1667, 0.75, 0.1667, 0.6666, 0.1667, 0.75, 0.1667, 0.75, 0.1667, 0.75, 0.1667, 0.75, 0.1667, 0.4167, 0.1667, 0.3334, 0.1667, 0.3334, 0.1667, 0.4167, 0.1667, 0.5833, 0.1667, 0.5833, 0.1667, 0.5833, 0.1667, 0.5833, 0.1667, 0.3334, 0.1667, 0.4167, 0.1667, 0.4167, 0.1667, 0.3334, 0.1667, 0.6666, 0.1667, 0.6666, 0.1667, 0.6666, 0.1667, 0.6666, 0.1667, 0.5, 0.1667, 0.5, 0.1667, 0.5, 0.1667, 0.5, 0.1667, 0.5, 0.1667, 0.5, 0.1667, 0.5, 0.1667, 0.5, 0.1667, 0.6666, 0.1667, 0.6666, 0.1667, 0.6666, 0.1667, 0.6666, 0.1667, 0.5833, 0.1667, 0.5833, 0.1667, 0.5833, 0.1667, 0.5833, 0.1667, 0.75, 0.1667, 0.75, 0.1667, 0.75, 0.1667, 0.75, 0.1667, 0.3334, 0.1667, 0.3334, 0.1667, 0.3334, 0.1667, 0.3334, 0.1667, 0.5, 0.1667, 0.5833, 0.1667, 0.5833, 0.1667, 0.5, 0.1667, 0.6666, 0.1667, 0.75, 0.1667, 0.75, 0.1667, 0.6666, 0.1667, 0.3334, 0.1667, 0.4167, 0.1667, 0.4167, 0.1667, 0.3334, 0.1667, 0.4167, 0.8333, 0.3334, 0.8333, 0.3334, 0.8333, 0.4167, 0.8333, 0.1667, 0.25, 0.1667, 0.1667, 0.1667, 0.1667, 0.1667, 0.25, 0.6666, 0.5833, 0.6666, 0.6666, 0.6666, 0.6666, 0.6666, 0.5833, 0.1667, 0.4167, 0.1667, 0.3334, 0.1667, 0.3334, 0.1667, 0.4167, 0.75, 0.5, 0.6666, 0.5, 0.6666, 0.5, 0.75, 0.5, 0.2501, 0.8333, 0.1667, 0.8333, 0.1667, 0.8333, 0.2501, 0.8333, 0.6666, 0.7499, 0.6666, 0.8333, 0.6666, 0.8333, 0.6666, 0.7499, 0.1667, 0.5833, 0.1667, 0.5, 0.1667, 0.5, 0.1667, 0.5833, 0.6666, 0.8333, 0.5833, 0.8333, 0.5833, 0.8333, 0.6666, 0.8333, 0.8333, 0.1667, 0.8333, 0.2501, 0.8333, 0.2501, 0.8333, 0.1667, 0.1667, 0.7499, 0.1667, 0.6666, 0.1667, 0.6666, 0.1667, 0.7499, 0.4167, 0.1667, 0.5, 0.1667, 0.5, 0.1667, 0.4167, 0.1667, 0.8333, 0.3334, 0.8333, 0.4167, 0.8333, 0.4167, 0.8333, 0.3334, 0.5833, 0.8333, 0.5, 0.8333, 0.5, 0.8333, 0.5833, 0.8333, 0.5, 0.8333, 0.4167, 0.8333, 0.4167, 0.8333, 0.5, 0.8333, 0.8333, 0.2501, 0.8333, 0.3334, 0.8333, 0.3334, 0.8333, 0.2501, 0.3334, 0.8333, 0.2501, 0.8333, 0.2501, 0.8333, 0.3334, 0.8333, 0.4167, 0.1667, 0.4167, 0.1667, 0.4167, 0.1667, 0.4167, 0.1667, 0.8333, 0.4167, 0.8333, 0.5, 0.8333, 0.5, 0.8333, 0.4167, 0.5833, 0.1667, 0.6666, 0.1667, 0.6666, 0.1667, 0.5833, 0.1667, 0.1667, 0.1667, 0.2501, 0.1667, 0.2501, 0.1667, 0.1667, 0.1667, 0.8333, 0.5, 0.75, 0.5, 0.75, 0.5, 0.8333, 0.5, 0.75, 0.1667, 0.8333, 0.1667, 0.8333, 0.1667, 0.75, 0.1667, 0.1667, 0.3334, 0.1667, 0.25, 0.1667, 0.25, 0.1667, 0.3334, 0.2501, 0.1667, 0.3334, 0.1667, 0.3334, 0.1667, 0.2501, 0.1667, 0.1667, 0.5, 0.1667, 0.4167, 0.1667, 0.4167, 0.1667, 0.5, 0.8333, 0.2501, 0.8333, 0.3334, 0.8333, 0.3334, 0.8333, 0.2501, 0.8333, 0.3334, 0.8333, 0.4167, 0.8333, 0.4167, 0.8333, 0.3334, 0.8333, 0.3334, 0.8333, 0.4167, 0.8333, 0.4167, 0.8333, 0.3334, 0.8333, 0.4167, 0.8333, 0.3334, 0.8333, 0.3334, 0.8333, 0.4167, 0.8333, 0.2501, 0.8333, 0.3334, 0.8333, 0.3334, 0.8333, 0.2501, 0.8333, 0.4167, 0.8333, 0.4167, 0.8333, 0.4167, 0.8333, 0.4167, 0.1667, 0.8333, 0.1667, 0.7499, 0.1667, 0.7499, 0.1667, 0.8333, 0.6666, 0.6666, 0.6666, 0.7499, 0.6666, 0.7499, 0.6666, 0.6666, 0.6666, 0.5833, 0.6666, 0.6666, 0.6666, 0.6666, 0.6666, 0.5833, 0.1667, 0.8333, 0.1667, 0.7499, 0.1667, 0.7499, 0.1667, 0.8333, 0.6666, 0.6666, 0.6666, 0.7499, 0.6666, 0.7499, 0.6666, 0.6666, 0.6666, 0.6666, 0.6666, 0.7499, 0.6666, 0.7499, 0.6666, 0.6666, 0.3334, 0.8333, 0.2501, 0.8333, 0.2501, 0.7499, 0.3334, 0.7499, 0.5, 0.8333, 0.4167, 0.8333, 0.4167, 0.7499, 0.5, 0.7499, 0.6666, 0.8333, 0.5833, 0.8333, 0.5833, 0.7499, 0.6666, 0.7499, 0.5833, 0.8333, 0.5, 0.8333, 0.5, 0.7499, 0.5833, 0.7499, 0.4167, 0.8333, 0.3334, 0.8333, 0.3334, 0.7499, 0.4167, 0.7499, 0.2501, 0.8333, 0.1667, 0.8333, 0.1667, 0.7499, 0.2501, 0.7499, 0.6666, 0.6666, 0.6666, 0.7499, 0.6666, 0.7499, 0.6666, 0.6666, 0.6666, 0.6666, 0.6666, 0.7499, 0.6666, 0.7499, 0.6666, 0.6666, 0.8333, 0.8333, 0.75, 0.8333, 0.75, 0.7499, 0.8333, 0.7499, 0.0, 0.0, 0.0, 0.0, 0.0, 0.0, 0.0, 0.0, 0.0, 0.0, 0.0, 0.0, 0.0, 0.0, 0.0, 0.0, 0.1667, 0.8333, 0.1667, 0.7499, 0.1667, 0.7499, 0.1667, 0.8333, 0.0, 0.0, 0.0, 0.0, 0.0, 0.0, 0.0, 0.0, 0.6666, 0.8333, 0.6666, 0.7499, 0.6666, 0.7499, 0.6666, 0.8333, 0.0, 0.0, 0.0, 0.0, 0.0, 0.0, 0.0, 0.0, 0.1667, 0.8333, 0.1667, 0.7499, 0.1667, 0.7499, 0.1667, 0.8333, 0.6666, 0.8333, 0.6666, 0.7499, 0.6666, 0.7499, 0.6666, 0.8333, 0.6666, 0.6666, 0.6666, 0.7499, 0.6666, 0.7499, 0.6666, 0.6666, 0.1667, 0.8333, 0.1667, 0.7499, 0.1667, 0.7499, 0.1667, 0.8333, 0.6666, 0.8333, 0.6666, 0.7499, 0.6666, 0.7499, 0.6666, 0.8333, 0.6666, 0.6666, 0.6666, 0.7499, 0.6666, 0.7499, 0.6666, 0.6666, 0.6666, 0.8333, 0.6666, 0.7499, 0.6666, 0.7499, 0.6666, 0.8333, 0.6666, 0.6666, 0.6666, 0.7499, 0.6666, 0.7499, 0.6666, 0.6666, 0.1667, 0.8333, 0.1667, 0.7499, 0.1667, 0.7499, 0.1667, 0.8333, 0.6666, 0.6666, 0.6666, 0.7499, 0.6666, 0.7499, 0.6666, 0.6666, 0.1667, 0.8333, 0.1667, 0.7499, 0.1667, 0.7499, 0.1667, 0.8333, 0.6666, 0.6666, 0.6666, 0.7499, 0.6666, 0.7499, 0.6666, 0.6666, 0.1667, 0.8333, 0.0001001, 0.8333, 0.0001001, 0.7499, 0.1667, 0.7499, 0.0, 0.0, 0.0, 0.0, 0.0, 0.0, 0.0, 0.0, 0.0, 0.0, 0.0, 0.0, 0.0, 0.0, 0.0, 0.0, 0.0, 0.0, 0.0, 0.0, 0.0, 0.0, 0.0, 0.0, 0.0, 0.0, 0.0, 0.0, 0.0, 0.0, 0.0, 0.0, 0.0, 0.0, 0.0, 0.0, 0.0, 0.0, 0.0, 0.0, 0.0, 0.0, 0.0, 0.0, 0.0, 0.0, 0.0, 0.0, 0.0, 0.0, 0.0, 0.0, 0.0, 0.0, 0.0, 0.0, 0.0, 0.0, 0.0, 0.0, 0.0, 0.0, 0.0, 0.0, 0.9999, 0.8333, 0.8333, 0.8333, 0.8333, 0.7499, 0.9999, 0.7499, 0.75, 0.8333, 0.6666, 0.8333, 0.6666, 0.7499, 0.75, 0.7499, 0.1667, 0.8333, 0.1667, 0.7499, 0.1667, 0.7499, 0.1667, 0.8333, 0.6666, 0.6666, 0.6666, 0.7499, 0.6666, 0.7499, 0.6666, 0.6666, 0.1667, 0.6666, 0.1667, 0.5833, 0.1667, 0.5833, 0.1667, 0.6666, 0.6666, 0.5, 0.6666, 0.5833, 0.6666, 0.5833, 0.6666, 0.5, 0.6666, 0.5, 0.6666, 0.5833, 0.6666, 0.5833, 0.6666, 0.5, 0.1667, 0.6666, 0.1667, 0.5833, 0.1667, 0.5833, 0.1667, 0.6666, 0.6666, 0.5, 0.6666, 0.5833, 0.6666, 0.5833, 0.6666, 0.5, 0.2501, 0.5833, 0.3334, 0.5833, 0.3334, 0.5833, 0.2501, 0.5833, 0.5, 0.6666, 0.4167, 0.6666, 0.4167, 0.5833, 0.5, 0.5833, 0.6666, 0.6666, 0.5833, 0.6666, 0.5833, 0.5833, 0.6666, 0.5833, 0.5833, 0.6666, 0.5, 0.6666, 0.5, 0.5833, 0.5833, 0.5833, 0.4167, 0.6666, 0.3334, 0.6666, 0.3334, 0.5833, 0.4167, 0.5833, 0.2501, 0.6666, 0.1667, 0.6666, 0.1667, 0.5833, 0.2501, 0.5833, 0.6666, 0.6666, 0.6666, 0.5833, 0.6666, 0.5833, 0.6666, 0.6666, 0.6666, 0.5, 0.6666, 0.5833, 0.6666, 0.5833, 0.6666, 0.5, 0.8333, 0.6666, 0.75, 0.6666, 0.75, 0.5833, 0.8333, 0.5833, 0.0, 0.0, 0.0, 0.0, 0.0, 0.0, 0.0, 0.0, 0.0, 0.0, 0.0, 0.0, 0.0, 0.0, 0.0, 0.0, 0.1667, 0.6666, 0.1667, 0.5833, 0.1667, 0.5833, 0.1667, 0.6666, 0.0, 0.0, 0.0, 0.0, 0.0, 0.0, 0.0, 0.0, 0.0, 0.0, 0.0, 0.0, 0.0, 0.0, 0.0, 0.0, 0.6666, 0.5, 0.6666, 0.5833, 0.6666, 0.5833, 0.6666, 0.5, 0.6666, 0.6666, 0.6666, 0.5833, 0.6666, 0.5833, 0.6666, 0.6666, 0.6666, 0.5, 0.6666, 0.5833, 0.6666, 0.5833, 0.6666, 0.5, 0.1667, 0.6666, 0.1667, 0.5833, 0.1667, 0.5833, 0.1667, 0.6666, 0.6666, 0.5, 0.6666, 0.5833, 0.6666, 0.5833, 0.6666, 0.5, 0.1667, 0.6666, 0.1667, 0.5833, 0.1667, 0.5833, 0.1667, 0.6666, 0.6666, 0.6666, 0.6666, 0.5833, 0.6666, 0.5833, 0.6666, 0.6666, 0.6666, 0.5, 0.6666, 0.5833, 0.6666, 0.5833, 0.6666, 0.5, 0.6666, 0.5, 0.6666, 0.5833, 0.6666, 0.5833, 0.6666, 0.5, 0.6666, 0.5, 0.6666, 0.5833, 0.6666, 0.5833, 0.6666, 0.5, 0.6666, 0.6666, 0.6666, 0.5833, 0.6666, 0.5833, 0.6666, 0.6666, 0.1667, 0.6666, 0.1667, 0.5833, 0.1667, 0.5833, 0.1667, 0.6666, 0.6666, 0.5, 0.6666, 0.5833, 0.6666, 0.5833, 0.6666, 0.5, 0.1667, 0.6666, 0.1667, 0.5833, 0.1667, 0.5833, 0.1667, 0.6666, 0.6666, 0.5, 0.6666, 0.5833, 0.6666, 0.5833, 0.6666, 0.5, 0.1667, 0.6666, 0.0001001, 0.6666, 0.0001001, 0.5833, 0.1667, 0.5833, 0.0, 0.0, 0.0, 0.0, 0.0, 0.0, 0.0, 0.0, 0.0, 0.0, 0.0, 0.0, 0.0, 0.0, 0.0, 0.0, 0.0, 0.0, 0.0, 0.0, 0.0, 0.0, 0.0, 0.0, 0.0, 0.0, 0.0, 0.0, 0.0, 0.0, 0.0, 0.0, 0.0, 0.0, 0.0, 0.0, 0.0, 0.0, 0.0, 0.0, 0.0, 0.0, 0.0, 0.0, 0.0, 0.0, 0.0, 0.0, 0.0, 0.0, 0.0, 0.0, 0.0, 0.0, 0.0, 0.0, 0.0, 0.0, 0.0, 0.0, 0.0, 0.0, 0.0, 0.0, 0.9999, 0.6666, 0.8333, 0.6666, 0.8333, 0.5833, 0.9999, 0.5833, 0.75, 0.6666, 0.6666, 0.6666, 0.6666, 0.5833, 0.75, 0.5833, 0.1667, 0.6666, 0.1667, 0.5833, 0.1667, 0.5833, 0.1667, 0.6666, 0.6666, 0.5833, 0.6666, 0.6666, 0.6666, 0.6666, 0.6666, 0.5833, 0.6666, 0.6666, 0.6666, 0.7499, 0.6666, 0.7499, 0.6666, 0.6666, 0.6666, 0.6666, 0.6666, 0.5833, 0.6666, 0.5833, 0.6666, 0.6666, 0.6666, 0.6666, 0.6666, 0.7499, 0.6666, 0.7499, 0.6666, 0.6666, 0.6666, 0.7499, 0.6666, 0.6666, 0.6666, 0.6666, 0.6666, 0.7499, 0.6666, 0.5833, 0.6666, 0.5833, 0.6666, 0.5833, 0.6666, 0.5833, 0.5833, 0.5, 0.5, 0.5, 0.5, 0.4167, 0.5833, 0.4167, 0.5833, 0.5, 0.5, 0.5, 0.5, 0.5, 0.5833, 0.5, 0.5, 0.4167, 0.5833, 0.4167, 0.5833, 0.4167, 0.5, 0.4167, 0.5833, 0.4167, 0.5833, 0.5, 0.5833, 0.5, 0.5833, 0.4167, 0.3334, 0.6666, 0.2501, 0.6666, 0.2501, 0.5833, 0.3334, 0.5833, 0.3334, 0.6666, 0.2501, 0.6666, 0.2501, 0.6666, 0.3334, 0.6666, 0.2501, 0.6666, 0.2501, 0.5833, 0.2501, 0.5833, 0.2501, 0.6666, 0.3334, 0.5833, 0.3334, 0.6666, 0.3334, 0.6666, 0.3334, 0.5833, 0.4167, 0.3334, 0.3334, 0.3334, 0.3334, 0.25, 0.4167, 0.25, 0.3334, 0.3334, 0.3334, 0.25, 0.3334, 0.25, 0.3334, 0.3334, 0.4167, 0.3334, 0.3334, 0.3334, 0.3334, 0.3334, 0.4167, 0.3334, 0.3334, 0.25, 0.4167, 0.25, 0.4167, 0.25, 0.3334, 0.25])
me_cube.materials.append(None)
me_cube.use_remesh_preserve_volume = False
me_cube.use_remesh_preserve_attributes = False
me_cube.use_mirror_vertex_groups = False
me_cube.update()

# ---- objects
ob_cube = bpy.data.objects.new('Cube', me_cube)
ob_lamp = bpy.data.objects.new('Lamp', light_lamp)
ob_camera = bpy.data.objects.new('Camera', cam_camera)

# ---- transforms, parenting, visibility, modifiers, constraints
ob_cube.location = (0.0, 0.0, 0.0)
ob_cube.rotation_euler = (0.0, -0.0, 1.571)
ob_cube.lock_rotations_4d = False
ob_cube.empty_display_type = 'ARROWS'
ob_cube.lineart.crease_threshold = 0.0
ob_lamp.location = (0.7187, 1.005, 5.904)
ob_lamp.rotation_euler = (0.6503, 0.05522, 1.866)
ob_lamp.lock_rotations_4d = False
ob_lamp.empty_display_type = 'ARROWS'
ob_lamp.color = (0.0, 0.0, 0.0, 0.0)
ob_lamp.lineart.crease_threshold = 0.0
ob_camera.location = (7.481, -6.508, 5.344)
ob_camera.rotation_euler = (1.109, 0.0, 0.8149)
ob_camera.lock_rotations_4d = False
ob_camera.empty_display_type = 'ARROWS'
ob_camera.color = (0.0, 0.0, 0.0, 0.0)
ob_camera.display_type = 'WIRE'
ob_camera.lineart.crease_threshold = 0.0

# ---- collection membership
col_collection_1.objects.link(ob_cube)
col_collection_1.objects.link(ob_lamp)
col_collection_1.objects.link(ob_camera)

# ---- scene / render settings (as saved in the file)
scene.camera = ob_camera
scene.frame_start = 1; scene.frame_end = 250; scene.frame_set(1)
scene.render.engine = 'BLENDER_EEVEE_NEXT'
scene.render.resolution_percentage = 50
scene.render.dither_intensity = 0.0
scene.cycles.use_denoising = False
scene.cycles.samples = 128
scene.cycles.sampling_pattern = 'TABULATED_SOBOL'
scene.cycles.use_adaptive_sampling = False
scene.cycles.use_light_tree = False
scene.cycles.blur_glossy = 0.0
scene.cycles.sample_clamp_indirect = 0.0
scene.view_settings.view_transform = 'Standard'
bpy.context.view_layer.update()
